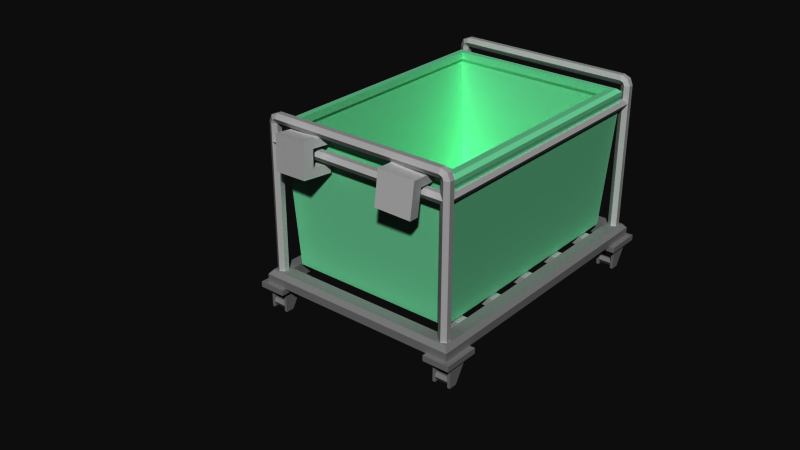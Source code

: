 # Source: bl_laundry_basket_mountpoints_player.blend  (saved by Blender 2.49.2; exported with 4.5.12 LTS)
import bpy
from mathutils import Matrix  # noqa: F401  (used for matrix-valued properties, if any)

bpy.ops.wm.read_factory_settings(use_empty=True)
scene = bpy.context.scene
scene.name = 'Scene'

# ---- collections
col_collection_1 = bpy.data.collections.new('Collection 1'); scene.collection.children.link(col_collection_1)

# ---- materials (node trees are filled in below, after node groups)
mat_material = bpy.data.materials.new('Material')
mat_material.alpha_threshold = 0.0
mat_material.diffuse_color = (0.64, 0.64, 0.64, 1.0)
mat_material.specular_color = (0.5, 0.5, 0.5)
mat_material.roughness = 0.5
mat_material.line_color = (0.0, 0.0, 0.0, 1.0)
mat_feet = bpy.data.materials.new('feet')
mat_feet.alpha_threshold = 0.0
mat_feet.specular_color = (0.8, 0.8, 0.8)
mat_feet.roughness = 0.5
mat_feet.line_color = (0.0, 0.0, 0.0, 1.0)
mat_body = bpy.data.materials.new('body')
mat_body.alpha_threshold = 0.0
mat_body.roughness = 0.5
mat_body.line_color = (0.0, 0.0, 0.0, 1.0)
mat_pants = bpy.data.materials.new('pants')
mat_pants.alpha_threshold = 0.0
mat_pants.specular_color = (0.8, 0.8, 0.8)
mat_pants.roughness = 0.5
mat_pants.line_color = (0.0, 0.0, 0.0, 1.0)
mat_skin = bpy.data.materials.new('skin')
mat_skin.alpha_threshold = 0.0
mat_skin.specular_color = (0.8, 0.8, 0.8)
mat_skin.roughness = 0.5
mat_skin.specular_intensity = 1.0
mat_skin.line_color = (0.0, 0.0, 0.0, 1.0)
mat_grey75 = bpy.data.materials.new('grey75')
mat_grey75.alpha_threshold = 0.0
mat_grey75.diffuse_color = (0.25, 0.25, 0.25, 1.0)
mat_grey75.roughness = 0.5
mat_grey75.line_color = (0.0, 0.0, 0.0, 1.0)
mat_basket = bpy.data.materials.new('basket')
mat_basket.alpha_threshold = 0.0
mat_basket.diffuse_color = (0.4706, 0.9232, 0.671, 1.0)
mat_basket.roughness = 0.5
mat_basket.line_color = (0.0, 0.0, 0.0, 1.0)
mat_grey30 = bpy.data.materials.new('grey30')
mat_grey30.alpha_threshold = 0.0
mat_grey30.diffuse_color = (0.7, 0.7, 0.7, 1.0)
mat_grey30.roughness = 0.5
mat_grey30.line_color = (0.0, 0.0, 0.0, 1.0)
mat_grey50 = bpy.data.materials.new('grey50')
mat_grey50.alpha_threshold = 0.0
mat_grey50.diffuse_color = (0.5, 0.5, 0.5, 1.0)
mat_grey50.roughness = 0.5
mat_grey50.line_color = (0.0, 0.0, 0.0, 1.0)

# ---- material node trees

# ---- world
world_world = bpy.data.worlds.new('World'); scene.world = world_world
world_world.color = (0.05088, 0.05088, 0.05088)
world_world.use_sun_shadow = False
world_world.sun_shadow_jitter_overblur = 0.0
world_world.cycles.sampling_method = 'MANUAL'
world_world.cycles.sample_map_resolution = 256
world_world.light_settings.ao_factor = 0.4

# ---- meshes
me_bucket = bpy.data.meshes.new('bucket')
me_bucket.from_pydata([], [], [])
me_bucket.materials.append(mat_material)
me_bucket.materials.append(None)
me_bucket.use_remesh_preserve_volume = False
me_bucket.use_remesh_preserve_attributes = False
me_bucket.use_mirror_vertex_groups = False
me_bucket.update()
me_playerarmready_002 = bpy.data.meshes.new('PlayerArmReady.002')
me_playerarmready_002.from_pydata([(0.1265, 0.1928, 0.649), (0.2366, 0.1378, 0.6031), (0.07146, 0.2754, 0.8646), (0.5348, 0.2754, 0.8646), (0.469, 0.1824, 1.148), (0.1373, 0.1824, 0.9115), (0.5348, 0.3121, 1.195), (0.1265, 0.0001306, 0.649), (0.4018, 0.0001306, 0.5939), (0.5348, 0.0001306, 1.195), (0.07146, 0.0001306, 0.8646), (0.07146, 0.0001306, 1.195), (0.07146, 0.3121, 0.8646), (0.2366, 0.0001306, 0.5939), (0.5348, 0.0001306, 0.8646), (0.4752, 0.1928, 0.649), (0.4018, 0.1378, 0.6031), (0.4752, 0.0001306, 0.649), (0.5348, 0.3121, 0.8646), (0.469, 0.3109, 0.9115), (0.07146, 0.3121, 1.195), (0.469, 0.3109, 1.148), (0.1373, 0.3109, 1.148), (0.1373, 0.3109, 0.9115), (0.1373, 0.1824, 1.148), (0.469, 0.1824, 0.9115)], [], [(16, 13, 1), (13, 16, 8), (1, 0, 15), (1, 15, 16), (3, 12, 18), (12, 3, 2), (3, 9, 14), (9, 3, 6), (18, 6, 3), (9, 11, 14), (10, 14, 11), (14, 10, 17), (7, 17, 10), (13, 17, 7), (17, 13, 8), (15, 14, 17), (14, 15, 3), (7, 0, 1), (7, 1, 13), (11, 2, 10), (20, 2, 11), (2, 20, 12), (10, 0, 7), (0, 10, 2), (16, 17, 8), (17, 16, 15), (24, 21, 4), (21, 24, 22), (5, 22, 24), (22, 5, 23), (9, 20, 11), (20, 9, 6), (4, 5, 24), (5, 4, 25), (4, 19, 25), (19, 4, 21), (23, 25, 19), (25, 23, 5), (15, 0, 2), (15, 2, 3), (19, 12, 23), (12, 19, 18), (21, 18, 19), (18, 21, 6), (22, 6, 21), (6, 22, 20), (23, 20, 22), (20, 23, 12)])
_uv = me_playerarmready_002.uv_layers.new(name='UVTex')
_uv.uv.foreach_set('vector', [0.5546, 0.2829, 0.4382, 0.185, 0.4382, 0.2829, 0.4382, 0.185, 0.5546, 0.2829, 0.5546, 0.185, 0.4382, 0.2829, 0.3605, 0.3221, 0.6063, 0.3221, 0.4382, 0.2829, 0.6063, 0.3221, 0.5546, 0.2829, 0.6484, 0.3808, 0.3217, 0.4069, 0.6484, 0.4069, 0.3217, 0.4069, 0.6484, 0.3808, 0.3217, 0.3808, 0.3808, 0.5496, 0.185, 0.3462, 0.185, 0.5496, 0.185, 0.3462, 0.3808, 0.5496, 0.4069, 0.3462, 0.4069, 0.5496, 0.4069, 0.3462, 0.3808, 0.5496, 0.6484, 0.3462, 0.3217, 0.3462, 0.6484, 0.5496, 0.3217, 0.5496, 0.6484, 0.5496, 0.3217, 0.3462, 0.6484, 0.5496, 0.3217, 0.5496, 0.6063, 0.6824, 0.3605, 0.6824, 0.6063, 0.6824, 0.3217, 0.5496, 0.4382, 0.7163, 0.6063, 0.6824, 0.3605, 0.6824, 0.6063, 0.6824, 0.4382, 0.7163, 0.5546, 0.7163, 0.3221, 0.6824, 0.185, 0.5496, 0.185, 0.6824, 0.185, 0.5496, 0.3221, 0.6824, 0.3808, 0.5496, 0.3605, 0.185, 0.3605, 0.3221, 0.4382, 0.2829, 0.3605, 0.185, 0.4382, 0.2829, 0.4382, 0.185, 0.815, 0.3462, 0.6192, 0.5496, 0.815, 0.5496, 0.5931, 0.3462, 0.6192, 0.5496, 0.815, 0.3462, 0.6192, 0.5496, 0.5931, 0.3462, 0.5931, 0.5496, 0.815, 0.5496, 0.6779, 0.6824, 0.815, 0.6824, 0.6779, 0.6824, 0.815, 0.5496, 0.6192, 0.5496, 0.5546, 0.2829, 0.6063, 0.185, 0.5546, 0.185, 0.6063, 0.185, 0.5546, 0.2829, 0.6063, 0.3221, 0.3681, 0.3147, 0.602, 0.406, 0.602, 0.3147, 0.602, 0.406, 0.3681, 0.3147, 0.3681, 0.406, 0.3147, 0.5207, 0.406, 0.3751, 0.3147, 0.3751, 0.406, 0.3751, 0.3147, 0.5207, 0.406, 0.5207, 0.3516, 0.185, 0.6783, 0.4069, 0.6783, 0.185, 0.6783, 0.4069, 0.3516, 0.185, 0.3516, 0.4069, 0.398, 0.3751, 0.6319, 0.5207, 0.6319, 0.3751, 0.6319, 0.5207, 0.398, 0.3751, 0.398, 0.5207, 0.6853, 0.3751, 0.594, 0.5207, 0.6853, 0.5207, 0.594, 0.5207, 0.6853, 0.3751, 0.594, 0.3751, 0.6319, 0.406, 0.398, 0.3147, 0.398, 0.406, 0.398, 0.3147, 0.6319, 0.406, 0.0, 1.0, 0.3937, 0.6824, 0.6395, 0.6824, 0.6783, 0.5496, 0.3937, 0.6824, 0.6783, 0.5496, 0.3516, 0.5496, 0.398, 0.5207, 0.6783, 0.5496, 0.6319, 0.5207, 0.6783, 0.5496, 0.398, 0.5207, 0.3516, 0.5496, 0.398, 0.3751, 0.3516, 0.5496, 0.398, 0.5207, 0.3516, 0.5496, 0.398, 0.3751, 0.3516, 0.3462, 0.6319, 0.3751, 0.3516, 0.3462, 0.398, 0.3751, 0.3516, 0.3462, 0.6319, 0.3751, 0.6783, 0.3462, 0.6319, 0.5207, 0.6783, 0.3462, 0.6319, 0.3751, 0.6783, 0.3462, 0.6319, 0.5207, 0.6783, 0.5496])
me_playerarmready_002.materials.append(mat_feet)
me_playerarmready_002.materials.append(None)
me_playerarmready_002.use_remesh_preserve_volume = False
me_playerarmready_002.use_remesh_preserve_attributes = False
me_playerarmready_002.use_mirror_vertex_groups = False
me_playerarmready_002.update()
me_playerarmready_001 = bpy.data.meshes.new('PlayerArmReady.001')
me_playerarmready_001.from_pydata([(-0.116, 0.1824, 0.9115), (-0.4478, 0.1824, 0.9115), (-0.4478, 0.1824, 1.148), (-0.116, 0.1824, 1.148), (-0.116, 0.3109, 0.9115), (-0.116, 0.3109, 1.148), (-0.4478, 0.3109, 1.148), (-0.4478, 0.3109, 0.9115), (-0.4539, 0.0001306, 0.649), (-0.3805, 0.1378, 0.6031), (-0.5135, 0.3121, 0.8646), (-0.5135, 0.3121, 1.195), (-0.5135, 0.0001306, 1.195), (-0.5135, 0.0001306, 0.8646), (-0.05021, 0.0001306, 0.8646), (-0.05021, 0.2754, 0.8646), (-0.1053, 0.0001306, 0.649), (-0.3805, 0.0001306, 0.5939), (-0.05021, 0.0001306, 1.195), (-0.05021, 0.3121, 1.195), (-0.05021, 0.3121, 0.8646), (-0.5135, 0.2754, 0.8646), (-0.2154, 0.1378, 0.6031), (-0.2154, 0.0001306, 0.5939), (-0.1053, 0.1928, 0.649), (-0.4539, 0.1928, 0.649)], [], [(20, 4, 19), (4, 20, 7), (10, 7, 20), (7, 10, 6), (11, 6, 10), (6, 11, 5), (19, 5, 11), (5, 19, 4), (15, 25, 21), (25, 15, 24), (1, 0, 4), (1, 4, 7), (2, 7, 6), (7, 2, 1), (2, 0, 1), (0, 2, 3), (12, 19, 11), (19, 12, 18), (0, 5, 4), (5, 0, 3), (3, 6, 5), (6, 3, 2), (9, 8, 25), (8, 9, 17), (14, 24, 15), (24, 14, 16), (13, 18, 12), (18, 13, 14), (8, 14, 13), (14, 8, 16), (16, 8, 23), (17, 23, 8), (20, 19, 15), (18, 15, 19), (15, 18, 14), (22, 16, 23), (16, 22, 24), (25, 13, 21), (13, 25, 8), (21, 11, 10), (11, 21, 12), (12, 21, 13), (21, 20, 15), (20, 21, 10), (25, 22, 9), (22, 25, 24), (9, 23, 17), (23, 9, 22)])
_uv = me_playerarmready_001.uv_layers.new(name='UVTex')
_uv.uv.foreach_set('vector', [0.6783, 0.5496, 0.6319, 0.5207, 0.6783, 0.3462, 0.6319, 0.5207, 0.6783, 0.5496, 0.398, 0.5207, 0.3516, 0.5496, 0.398, 0.5207, 0.6783, 0.5496, 0.398, 0.5207, 0.3516, 0.5496, 0.398, 0.3751, 0.3516, 0.3462, 0.398, 0.3751, 0.3516, 0.5496, 0.398, 0.3751, 0.3516, 0.3462, 0.6319, 0.3751, 0.6783, 0.3462, 0.6319, 0.3751, 0.3516, 0.3462, 0.6319, 0.3751, 0.6783, 0.3462, 0.6319, 0.5207, 0.6783, 0.5496, 0.3937, 0.6824, 0.3516, 0.5496, 0.3937, 0.6824, 0.6783, 0.5496, 0.6395, 0.6824, 0.398, 0.3147, 0.0, 1.0, 0.6319, 0.406, 0.398, 0.3147, 0.6319, 0.406, 0.398, 0.406, 0.6853, 0.3751, 0.594, 0.5207, 0.594, 0.3751, 0.594, 0.5207, 0.6853, 0.3751, 0.6853, 0.5207, 0.398, 0.3751, 0.6319, 0.5207, 0.398, 0.5207, 0.6319, 0.5207, 0.398, 0.3751, 0.6319, 0.3751, 0.3516, 0.185, 0.6783, 0.4069, 0.3516, 0.4069, 0.6783, 0.4069, 0.3516, 0.185, 0.6783, 0.185, 0.3147, 0.5207, 0.406, 0.3751, 0.406, 0.5207, 0.406, 0.3751, 0.3147, 0.5207, 0.3147, 0.3751, 0.3681, 0.3147, 0.602, 0.406, 0.3681, 0.406, 0.602, 0.406, 0.3681, 0.3147, 0.602, 0.3147, 0.5546, 0.2829, 0.6063, 0.185, 0.6063, 0.3221, 0.6063, 0.185, 0.5546, 0.2829, 0.5546, 0.185, 0.815, 0.5496, 0.6779, 0.6824, 0.6192, 0.5496, 0.6779, 0.6824, 0.815, 0.5496, 0.815, 0.6824, 0.6484, 0.5496, 0.3217, 0.3462, 0.6484, 0.3462, 0.3217, 0.3462, 0.6484, 0.5496, 0.3217, 0.5496, 0.6063, 0.6824, 0.3217, 0.5496, 0.6484, 0.5496, 0.3217, 0.5496, 0.6063, 0.6824, 0.3605, 0.6824, 0.3605, 0.6824, 0.6063, 0.6824, 0.4382, 0.7163, 0.5546, 0.7163, 0.4382, 0.7163, 0.6063, 0.6824, 0.5931, 0.5496, 0.5931, 0.3462, 0.6192, 0.5496, 0.815, 0.3462, 0.6192, 0.5496, 0.5931, 0.3462, 0.6192, 0.5496, 0.815, 0.3462, 0.815, 0.5496, 0.4382, 0.2829, 0.3605, 0.185, 0.4382, 0.185, 0.3605, 0.185, 0.4382, 0.2829, 0.3605, 0.3221, 0.3221, 0.6824, 0.185, 0.5496, 0.3808, 0.5496, 0.185, 0.5496, 0.3221, 0.6824, 0.185, 0.6824, 0.3808, 0.5496, 0.4069, 0.3462, 0.4069, 0.5496, 0.4069, 0.3462, 0.3808, 0.5496, 0.185, 0.3462, 0.185, 0.3462, 0.3808, 0.5496, 0.185, 0.5496, 0.6484, 0.3808, 0.3217, 0.4069, 0.3217, 0.3808, 0.3217, 0.4069, 0.6484, 0.3808, 0.6484, 0.4069, 0.6063, 0.3221, 0.4382, 0.2829, 0.5546, 0.2829, 0.4382, 0.2829, 0.6063, 0.3221, 0.3605, 0.3221, 0.5546, 0.2829, 0.4382, 0.185, 0.5546, 0.185, 0.4382, 0.185, 0.5546, 0.2829, 0.4382, 0.2829])
me_playerarmready_001.materials.append(mat_feet)
me_playerarmready_001.materials.append(None)
me_playerarmready_001.use_remesh_preserve_volume = False
me_playerarmready_001.use_remesh_preserve_attributes = False
me_playerarmready_001.use_mirror_vertex_groups = False
me_playerarmready_001.update()
me_playerarmready = bpy.data.meshes.new('PlayerArmReady')
me_playerarmready.from_pydata([], [], [])
me_playerarmready.materials.append(mat_body)
me_playerarmready.materials.append(mat_body)
me_playerarmready.materials.append(mat_pants)
me_playerarmready.materials.append(mat_skin)
me_playerarmready.use_remesh_preserve_volume = False
me_playerarmready.use_remesh_preserve_attributes = False
me_playerarmready.use_mirror_vertex_groups = False
me_playerarmready.update()
me_cube_059 = bpy.data.meshes.new('Cube.059')
me_cube_059.from_pydata([(8.282, -5.771, 1.04), (8.446, -5.66, 1.04), (9.218, -5.771, 1.04), (9.054, -5.66, 1.04), (8.282, -5.842, 0.6846), (8.446, -5.739, 0.642), (9.218, -5.842, 0.6846), (9.054, -5.739, 0.642), (8.282, -6.043, 0.3833), (8.446, -5.965, 0.3046), (9.218, -6.043, 0.3833), (9.054, -5.965, 0.3046), (8.282, -6.345, 0.182), (8.446, -6.302, 0.07917), (9.218, -6.345, 0.182), (9.054, -6.302, 0.07917), (8.282, -6.7, 0.1113), (8.446, -6.7, 8.792e-06), (9.218, -6.7, 0.1113), (9.054, -6.7, 9.388e-06), (8.282, -7.055, 0.182), (8.446, -7.098, 0.07917), (9.218, -7.055, 0.182), (9.054, -7.098, 0.07917), (8.282, -7.357, 0.3833), (8.446, -7.435, 0.3046), (9.218, -7.357, 0.3833), (9.054, -7.435, 0.3046), (8.282, -7.558, 0.6846), (8.446, -7.661, 0.642), (9.218, -7.558, 0.6846), (9.054, -7.661, 0.642), (8.282, -7.629, 1.04), (8.446, -7.74, 1.04), (9.218, -7.629, 1.04), (9.054, -7.74, 1.04), (8.282, -7.558, 1.395), (8.446, -7.661, 1.438), (9.218, -7.558, 1.395), (9.054, -7.661, 1.438), (8.282, -7.357, 1.697), (8.446, -7.435, 1.775), (9.218, -7.357, 1.697), (9.054, -7.435, 1.775), (8.282, -7.055, 1.898), (8.446, -7.098, 2.001), (9.218, -7.055, 1.898), (9.054, -7.098, 2.001), (8.282, -6.7, 1.969), (8.446, -6.7, 2.08), (9.218, -6.7, 1.969), (9.054, -6.7, 2.08), (8.282, -6.345, 1.898), (8.446, -6.302, 2.001), (9.218, -6.345, 1.898), (9.054, -6.302, 2.001), (8.282, -6.043, 1.697), (8.446, -5.965, 1.775), (9.218, -6.043, 1.697), (9.054, -5.965, 1.775), (8.282, -5.842, 1.395), (8.446, -5.739, 1.438), (9.218, -5.842, 1.395), (9.054, -5.739, 1.438)], [], [(61, 3, 1), (11, 13, 9), (15, 17, 13), (19, 21, 17), (21, 27, 25), (27, 29, 25), (31, 33, 29), (35, 37, 33), (39, 41, 37), (43, 45, 41), (47, 49, 45), (51, 53, 49), (55, 57, 53), (59, 61, 57), (5, 11, 9), (38, 18, 10), (1, 7, 5), (4, 0, 1), (3, 6, 7), (9, 4, 5), (11, 6, 10), (13, 8, 9), (15, 10, 14), (17, 12, 13), (19, 14, 18), (17, 20, 16), (19, 22, 23), (25, 20, 21), (27, 22, 26), (29, 24, 25), (31, 26, 30), (33, 28, 29), (35, 30, 34), (33, 36, 32), (35, 38, 39), (37, 40, 36), (39, 42, 43), (45, 40, 41), (47, 42, 46), (49, 44, 45), (51, 46, 50), (49, 52, 48), (51, 54, 55), (57, 52, 53), (59, 54, 58), (61, 56, 57), (63, 58, 62), (1, 60, 61), (3, 62, 2), (28, 8, 12), (61, 63, 3), (11, 15, 13), (15, 19, 17), (19, 23, 21), (21, 23, 27), (27, 31, 29), (31, 35, 33), (35, 39, 37), (39, 43, 41), (43, 47, 45), (47, 51, 49), (51, 55, 53), (55, 59, 57), (59, 63, 61), (5, 7, 11), (10, 6, 2), (2, 62, 58), (58, 54, 50), (50, 46, 42), (42, 38, 10), (34, 30, 38), (26, 22, 18), (18, 14, 10), (10, 2, 58), (58, 50, 42), (38, 30, 26), (26, 18, 38), (10, 58, 42), (1, 3, 7), (1, 5, 4), (3, 2, 6), (9, 8, 4), (11, 7, 6), (13, 12, 8), (15, 11, 10), (17, 16, 12), (19, 15, 14), (17, 21, 20), (19, 18, 22), (25, 24, 20), (27, 23, 22), (29, 28, 24), (31, 27, 26), (33, 32, 28), (35, 31, 30), (33, 37, 36), (35, 34, 38), (37, 41, 40), (39, 38, 42), (45, 44, 40), (47, 43, 42), (49, 48, 44), (51, 47, 46), (49, 53, 52), (51, 50, 54), (57, 56, 52), (59, 55, 54), (61, 60, 56), (63, 59, 58), (1, 0, 60), (3, 63, 62), (60, 0, 56), (8, 0, 4), (12, 16, 28), (20, 24, 28), (28, 32, 36), (36, 40, 44), (44, 48, 56), (52, 56, 48), (0, 8, 56), (16, 20, 28), (28, 36, 56), (44, 56, 36), (8, 28, 56)])
me_cube_059.materials.append(mat_grey75)
me_cube_059.use_remesh_preserve_volume = False
me_cube_059.use_remesh_preserve_attributes = False
me_cube_059.use_mirror_vertex_groups = False
me_cube_059.update()
me_cube_060 = bpy.data.meshes.new('Cube.060')
me_cube_060.from_pydata([(-8.282, -5.771, 1.04), (-8.446, -5.66, 1.04), (-9.218, -5.771, 1.04), (-9.054, -5.66, 1.04), (-8.282, -5.842, 0.6846), (-8.446, -5.739, 0.642), (-9.218, -5.842, 0.6846), (-9.054, -5.739, 0.642), (-8.282, -6.043, 0.3833), (-8.446, -5.965, 0.3046), (-9.218, -6.043, 0.3833), (-9.054, -5.965, 0.3046), (-8.282, -6.345, 0.1819), (-8.446, -6.302, 0.07917), (-9.218, -6.345, 0.1819), (-9.054, -6.302, 0.07917), (-8.282, -6.7, 0.1113), (-8.446, -6.7, -2.98e-08), (-9.218, -6.7, 0.1113), (-9.054, -6.7, 5.662e-07), (-8.282, -7.055, 0.1819), (-8.446, -7.098, 0.07916), (-9.218, -7.055, 0.1819), (-9.054, -7.098, 0.07916), (-8.282, -7.357, 0.3833), (-8.446, -7.435, 0.3046), (-9.218, -7.357, 0.3833), (-9.054, -7.435, 0.3046), (-8.282, -7.558, 0.6846), (-8.446, -7.661, 0.642), (-9.218, -7.558, 0.6846), (-9.054, -7.661, 0.642), (-8.282, -7.629, 1.04), (-8.446, -7.74, 1.04), (-9.218, -7.629, 1.04), (-9.054, -7.74, 1.04), (-8.282, -7.558, 1.395), (-8.446, -7.661, 1.438), (-9.218, -7.558, 1.395), (-9.054, -7.661, 1.438), (-8.282, -7.357, 1.697), (-8.446, -7.435, 1.775), (-9.218, -7.357, 1.697), (-9.054, -7.435, 1.775), (-8.282, -7.055, 1.898), (-8.446, -7.098, 2.001), (-9.218, -7.055, 1.898), (-9.054, -7.098, 2.001), (-8.282, -6.7, 1.969), (-8.446, -6.7, 2.08), (-9.218, -6.7, 1.969), (-9.054, -6.7, 2.08), (-8.282, -6.345, 1.898), (-8.446, -6.302, 2.001), (-9.218, -6.345, 1.898), (-9.054, -6.302, 2.001), (-8.282, -6.043, 1.697), (-8.446, -5.965, 1.775), (-9.218, -6.043, 1.697), (-9.054, -5.965, 1.775), (-8.282, -5.842, 1.395), (-8.446, -5.739, 1.438), (-9.218, -5.842, 1.395), (-9.054, -5.739, 1.438)], [], [(61, 3, 63), (13, 11, 9), (17, 15, 13), (21, 19, 17), (21, 27, 23), (29, 27, 25), (33, 31, 29), (37, 35, 33), (41, 39, 37), (45, 43, 41), (49, 47, 45), (53, 51, 49), (57, 55, 53), (61, 59, 57), (5, 11, 7), (38, 50, 18), (1, 7, 3), (1, 4, 5), (6, 3, 7), (4, 9, 5), (11, 6, 7), (8, 13, 9), (15, 10, 11), (12, 17, 13), (19, 14, 15), (17, 20, 21), (23, 18, 19), (20, 25, 21), (27, 22, 23), (24, 29, 25), (31, 26, 27), (28, 33, 29), (35, 30, 31), (33, 36, 37), (38, 35, 39), (37, 40, 41), (42, 39, 43), (40, 45, 41), (46, 43, 47), (44, 49, 45), (51, 46, 47), (49, 52, 53), (54, 51, 55), (53, 56, 57), (59, 54, 55), (56, 61, 57), (63, 58, 59), (60, 1, 61), (3, 62, 63), (36, 8, 56), (61, 1, 3), (13, 15, 11), (17, 19, 15), (21, 23, 19), (21, 25, 27), (29, 31, 27), (33, 35, 31), (37, 39, 35), (41, 43, 39), (45, 47, 43), (49, 51, 47), (53, 55, 51), (57, 59, 55), (61, 63, 59), (5, 9, 11), (2, 6, 10), (10, 14, 18), (18, 22, 26), (26, 30, 38), (34, 38, 30), (42, 46, 50), (50, 54, 58), (58, 62, 2), (2, 10, 58), (18, 26, 38), (38, 42, 50), (50, 58, 18), (10, 18, 58), (1, 5, 7), (1, 0, 4), (6, 2, 3), (4, 8, 9), (11, 10, 6), (8, 12, 13), (15, 14, 10), (12, 16, 17), (19, 18, 14), (17, 16, 20), (23, 22, 18), (20, 24, 25), (27, 26, 22), (24, 28, 29), (31, 30, 26), (28, 32, 33), (35, 34, 30), (33, 32, 36), (38, 34, 35), (37, 36, 40), (42, 38, 39), (40, 44, 45), (46, 42, 43), (44, 48, 49), (51, 50, 46), (49, 48, 52), (54, 50, 51), (53, 52, 56), (59, 58, 54), (56, 60, 61), (63, 62, 58), (60, 0, 1), (3, 2, 62), (4, 0, 8), (56, 0, 60), (52, 48, 56), (44, 40, 36), (36, 32, 28), (28, 24, 20), (20, 16, 12), (12, 8, 20), (0, 56, 8), (48, 44, 36), (36, 28, 8), (20, 8, 28), (56, 48, 36)])
me_cube_060.materials.append(mat_grey75)
me_cube_060.use_remesh_preserve_volume = False
me_cube_060.use_remesh_preserve_attributes = False
me_cube_060.use_mirror_vertex_groups = False
me_cube_060.update()
me_cube_061 = bpy.data.meshes.new('Cube.061')
me_cube_061.from_pydata([(-8.282, 22.59, 1.04), (-8.446, 22.7, 1.04), (-9.218, 22.59, 1.04), (-9.054, 22.7, 1.04), (-8.282, 22.52, 0.6846), (-8.446, 22.62, 0.642), (-9.218, 22.52, 0.6846), (-9.054, 22.62, 0.642), (-8.282, 22.32, 0.3833), (-8.446, 22.4, 0.3046), (-9.218, 22.32, 0.3833), (-9.054, 22.4, 0.3046), (-8.282, 22.02, 0.1819), (-8.446, 22.06, 0.07916), (-9.218, 22.02, 0.1819), (-9.054, 22.06, 0.07916), (-8.282, 21.66, 0.1112), (-8.446, 21.66, -6.855e-06), (-9.218, 21.66, 0.1112), (-9.054, 21.66, -6.139e-06), (-8.282, 21.3, 0.1819), (-8.446, 21.26, 0.07916), (-9.218, 21.3, 0.1819), (-9.054, 21.26, 0.07916), (-8.282, 21.0, 0.3833), (-8.446, 20.92, 0.3046), (-9.218, 21.0, 0.3833), (-9.054, 20.92, 0.3046), (-8.282, 20.8, 0.6846), (-8.446, 20.7, 0.642), (-9.218, 20.8, 0.6846), (-9.054, 20.7, 0.642), (-8.282, 20.73, 1.04), (-8.446, 20.62, 1.04), (-9.218, 20.73, 1.04), (-9.054, 20.62, 1.04), (-8.282, 20.8, 1.395), (-8.446, 20.7, 1.438), (-9.218, 20.8, 1.395), (-9.054, 20.7, 1.438), (-8.282, 21.0, 1.697), (-8.446, 20.92, 1.775), (-9.218, 21.0, 1.697), (-9.054, 20.92, 1.775), (-8.282, 21.3, 1.898), (-8.446, 21.26, 2.001), (-9.218, 21.3, 1.898), (-9.054, 21.26, 2.001), (-8.282, 21.66, 1.969), (-8.446, 21.66, 2.08), (-9.218, 21.66, 1.969), (-9.054, 21.66, 2.08), (-8.282, 22.02, 1.898), (-8.446, 22.06, 2.001), (-9.218, 22.02, 1.898), (-9.054, 22.06, 2.001), (-8.282, 22.32, 1.697), (-8.446, 22.4, 1.775), (-9.218, 22.32, 1.697), (-9.054, 22.4, 1.775), (-8.282, 22.52, 1.395), (-8.446, 22.62, 1.438), (-9.218, 22.52, 1.395), (-9.054, 22.62, 1.438)], [], [(61, 3, 63), (13, 11, 9), (17, 15, 13), (21, 19, 17), (21, 27, 23), (29, 27, 25), (33, 31, 29), (37, 35, 33), (41, 39, 37), (45, 43, 41), (49, 47, 45), (53, 51, 49), (57, 55, 53), (57, 63, 59), (9, 7, 5), (38, 50, 18), (1, 7, 3), (1, 4, 5), (6, 3, 7), (4, 9, 5), (10, 7, 11), (8, 13, 9), (14, 11, 15), (12, 17, 13), (18, 15, 19), (16, 21, 17), (22, 19, 23), (21, 24, 25), (27, 22, 23), (24, 29, 25), (31, 26, 27), (28, 33, 29), (35, 30, 31), (33, 36, 37), (38, 35, 39), (37, 40, 41), (42, 39, 43), (41, 44, 45), (47, 42, 43), (45, 48, 49), (50, 47, 51), (49, 52, 53), (55, 50, 51), (52, 57, 53), (59, 54, 55), (57, 60, 61), (63, 58, 59), (60, 1, 61), (3, 62, 63), (36, 8, 56), (61, 1, 3), (13, 15, 11), (17, 19, 15), (21, 23, 19), (21, 25, 27), (29, 31, 27), (33, 35, 31), (37, 39, 35), (41, 43, 39), (45, 47, 43), (49, 51, 47), (53, 55, 51), (57, 59, 55), (57, 61, 63), (9, 11, 7), (2, 6, 10), (10, 14, 18), (18, 22, 26), (26, 30, 38), (34, 38, 30), (42, 46, 50), (50, 54, 58), (58, 62, 2), (2, 10, 58), (18, 26, 38), (38, 42, 50), (50, 58, 18), (10, 18, 58), (1, 5, 7), (1, 0, 4), (6, 2, 3), (4, 8, 9), (10, 6, 7), (8, 12, 13), (14, 10, 11), (12, 16, 17), (18, 14, 15), (16, 20, 21), (22, 18, 19), (21, 20, 24), (27, 26, 22), (24, 28, 29), (31, 30, 26), (28, 32, 33), (35, 34, 30), (33, 32, 36), (38, 34, 35), (37, 36, 40), (42, 38, 39), (41, 40, 44), (47, 46, 42), (45, 44, 48), (50, 46, 47), (49, 48, 52), (55, 54, 50), (52, 56, 57), (59, 58, 54), (57, 56, 60), (63, 62, 58), (60, 0, 1), (3, 2, 62), (4, 0, 8), (56, 0, 60), (52, 48, 56), (44, 40, 36), (36, 32, 28), (28, 24, 20), (20, 16, 8), (12, 8, 16), (0, 56, 8), (48, 44, 36), (36, 28, 8), (20, 8, 28), (56, 48, 36)])
me_cube_061.materials.append(mat_grey75)
me_cube_061.use_remesh_preserve_volume = False
me_cube_061.use_remesh_preserve_attributes = False
me_cube_061.use_mirror_vertex_groups = False
me_cube_061.update()
me_cube_058 = bpy.data.meshes.new('Cube.058')
me_cube_058.from_pydata([(8.282, 22.59, 1.04), (8.446, 22.7, 1.04), (9.218, 22.59, 1.04), (9.054, 22.7, 1.04), (8.282, 22.52, 0.6846), (8.446, 22.62, 0.642), (9.218, 22.52, 0.6846), (9.054, 22.62, 0.642), (8.282, 22.32, 0.3832), (8.446, 22.4, 0.3046), (9.218, 22.32, 0.3832), (9.054, 22.4, 0.3046), (8.282, 22.02, 0.1819), (8.446, 22.06, 0.07914), (9.218, 22.02, 0.1819), (9.054, 22.06, 0.07914), (8.282, 21.66, 0.1112), (8.446, 21.66, -2.706e-05), (9.218, 21.66, 0.1112), (9.054, 21.66, -2.635e-05), (8.282, 21.3, 0.1819), (8.446, 21.26, 0.07914), (9.218, 21.3, 0.1819), (9.054, 21.26, 0.07914), (8.282, 21.0, 0.3832), (8.446, 20.92, 0.3046), (9.218, 21.0, 0.3832), (9.054, 20.92, 0.3046), (8.282, 20.8, 0.6846), (8.446, 20.7, 0.642), (9.218, 20.8, 0.6846), (9.054, 20.7, 0.642), (8.282, 20.73, 1.04), (8.446, 20.62, 1.04), (9.218, 20.73, 1.04), (9.054, 20.62, 1.04), (8.282, 20.8, 1.395), (8.446, 20.7, 1.438), (9.218, 20.8, 1.395), (9.054, 20.7, 1.438), (8.282, 21.0, 1.697), (8.446, 20.92, 1.775), (9.218, 21.0, 1.697), (9.054, 20.92, 1.775), (8.282, 21.3, 1.898), (8.446, 21.26, 2.001), (9.218, 21.3, 1.898), (9.054, 21.26, 2.001), (8.282, 21.66, 1.969), (8.446, 21.66, 2.08), (9.218, 21.66, 1.969), (9.054, 21.66, 2.08), (8.282, 22.02, 1.898), (8.446, 22.06, 2.001), (9.218, 22.02, 1.898), (9.054, 22.06, 2.001), (8.282, 22.32, 1.697), (8.446, 22.4, 1.775), (9.218, 22.32, 1.697), (9.054, 22.4, 1.775), (8.282, 22.52, 1.395), (8.446, 22.62, 1.438), (9.218, 22.52, 1.395), (9.054, 22.62, 1.438)], [], [(61, 3, 1), (9, 15, 13), (15, 17, 13), (17, 23, 21), (21, 27, 25), (27, 29, 25), (31, 33, 29), (35, 37, 33), (39, 41, 37), (43, 45, 41), (47, 49, 45), (51, 53, 49), (55, 57, 53), (57, 63, 61), (7, 9, 5), (38, 18, 10), (1, 7, 5), (4, 0, 1), (3, 6, 7), (5, 8, 4), (7, 10, 11), (13, 8, 9), (15, 10, 14), (13, 16, 12), (19, 14, 18), (21, 16, 17), (19, 22, 23), (25, 20, 21), (27, 22, 26), (25, 28, 24), (27, 30, 31), (33, 28, 29), (35, 30, 34), (33, 36, 32), (35, 38, 39), (41, 36, 37), (39, 42, 43), (41, 44, 40), (43, 46, 47), (45, 48, 44), (51, 46, 50), (49, 52, 48), (51, 54, 55), (53, 56, 52), (55, 58, 59), (61, 56, 57), (63, 58, 62), (1, 60, 61), (3, 62, 2), (28, 56, 8), (61, 63, 3), (9, 11, 15), (15, 19, 17), (17, 19, 23), (21, 23, 27), (27, 31, 29), (31, 35, 33), (35, 39, 37), (39, 43, 41), (43, 47, 45), (47, 51, 49), (51, 55, 53), (55, 59, 57), (57, 59, 63), (7, 11, 9), (10, 6, 2), (2, 62, 58), (58, 54, 50), (50, 46, 42), (42, 38, 58), (34, 30, 38), (26, 22, 18), (18, 14, 10), (10, 2, 58), (58, 50, 42), (38, 30, 26), (26, 18, 38), (10, 58, 38), (1, 3, 7), (1, 5, 4), (3, 2, 6), (5, 9, 8), (7, 6, 10), (13, 12, 8), (15, 11, 10), (13, 17, 16), (19, 15, 14), (21, 20, 16), (19, 18, 22), (25, 24, 20), (27, 23, 22), (25, 29, 28), (27, 26, 30), (33, 32, 28), (35, 31, 30), (33, 37, 36), (35, 34, 38), (41, 40, 36), (39, 38, 42), (41, 45, 44), (43, 42, 46), (45, 49, 48), (51, 47, 46), (49, 53, 52), (51, 50, 54), (53, 57, 56), (55, 54, 58), (61, 60, 56), (63, 59, 58), (1, 0, 60), (3, 63, 62), (60, 0, 56), (8, 0, 4), (12, 16, 8), (20, 24, 28), (28, 32, 36), (36, 40, 44), (44, 48, 56), (52, 56, 48), (0, 8, 56), (16, 20, 28), (28, 36, 56), (44, 56, 36), (8, 16, 28)])
me_cube_058.materials.append(mat_grey75)
me_cube_058.use_remesh_preserve_volume = False
me_cube_058.use_remesh_preserve_attributes = False
me_cube_058.use_mirror_vertex_groups = False
me_cube_058.update()
me_base_mesh_000 = bpy.data.meshes.new('base_Mesh.000')
me_base_mesh_000.from_pydata([(0.552, 1.754, 0.6039), (0.5929, 1.751, 0.6012), (0.5811, 1.665, 0.5024), (0.663, 1.66, 0.4969), (0.4525, 1.533, 0.7591), (0.3372, 1.526, 0.5867), (0.3329, 1.448, 0.5927), (0.4206, 1.675, 0.5131), (0.4355, 1.442, 0.5858), (0.4398, 1.52, 0.5798), (0.5402, 1.668, 0.5051), (0.5479, 1.675, 0.6131), (0.5445, 1.746, 0.4991), (0.4658, 1.751, 0.5043), (0.4692, 1.68, 0.6183), (0.4615, 1.672, 0.5103), (0.6706, 1.668, 0.6049), (0.5888, 1.673, 0.6103), (0.4282, 1.683, 0.621), (0.3586, 1.697, 0.7539), (0.6909, 1.763, 0.824), (0.6747, 1.747, 0.5957), (0.5854, 1.744, 0.4964), (0.4249, 1.754, 0.5071), (0.4323, 1.761, 0.6119), (0.3698, 1.782, 0.8454), (0.4733, 1.759, 0.6092), (0.5304, 1.773, 0.8347), (0.6736, 1.448, 0.848), (0.6673, 1.739, 0.4909), (0.3462, 1.758, 0.5123), (0.3419, 1.68, 0.5183), (0.3525, 1.468, 0.8694), (0.3499, 1.539, 0.7659), (0.4373, 1.692, 0.7487), (0.6797, 1.677, 0.7325), (0.6667, 1.441, 0.7505), (0.4482, 1.454, 0.7651), (-0.5888, 1.673, 0.6103), (-0.5929, 1.751, 0.6012), (-0.5811, 1.665, 0.5024), (-0.6673, 1.739, 0.4909), (-0.663, 1.66, 0.4969), (-0.3462, 1.758, 0.5123), (-0.4249, 1.754, 0.5071), (-0.3499, 1.539, 0.7659), (-0.4398, 1.52, 0.5798), (-0.3372, 1.526, 0.5867), (-0.3329, 1.448, 0.5927), (-0.4206, 1.675, 0.5131), (-0.4282, 1.683, 0.621), (-0.4355, 1.442, 0.5858), (-0.4525, 1.533, 0.7591), (-0.4482, 1.454, 0.7651), (-0.552, 1.754, 0.6039), (-0.5445, 1.746, 0.4991), (-0.5402, 1.668, 0.5051), (-0.4658, 1.751, 0.5043), (-0.4615, 1.672, 0.5103), (-0.5479, 1.675, 0.6131), (-0.4692, 1.68, 0.6183), (-0.6706, 1.668, 0.6049), (-0.4373, 1.692, 0.7487), (-0.3586, 1.697, 0.7539), (-0.3419, 1.68, 0.5183), (-0.5304, 1.773, 0.8347), (-0.6747, 1.747, 0.5957), (-0.5854, 1.744, 0.4964), (-0.4323, 1.761, 0.6119), (-0.3698, 1.782, 0.8454), (-0.4733, 1.759, 0.6092), (-0.3525, 1.468, 0.8694), (-0.6909, 1.763, 0.824), (-0.6736, 1.448, 0.848), (-0.6667, 1.441, 0.7505), (-0.6797, 1.677, 0.7325)], [], [(11, 0, 1), (11, 1, 17), (1, 2, 17), (2, 1, 22), (2, 29, 3), (29, 2, 22), (30, 7, 31), (7, 30, 23), (33, 9, 5), (9, 33, 4), (5, 8, 6), (8, 5, 9), (7, 24, 18), (24, 7, 23), (8, 4, 37), (4, 8, 9), (26, 15, 14), (15, 26, 13), (10, 0, 11), (0, 10, 12), (15, 12, 10), (12, 15, 13), (14, 24, 26), (24, 14, 18), (15, 11, 14), (11, 15, 10), (16, 2, 3), (2, 16, 17), (35, 17, 16), (17, 35, 11), (34, 11, 35), (11, 34, 14), (14, 34, 18), (19, 18, 34), (31, 18, 19), (18, 31, 7), (1, 0, 27), (20, 1, 27), (21, 1, 20), (1, 21, 22), (29, 22, 21), (23, 30, 24), (25, 24, 30), (27, 24, 25), (24, 27, 26), (0, 26, 27), (26, 0, 13), (13, 0, 12), (25, 32, 27), (28, 27, 32), (27, 28, 20), (35, 28, 36), (28, 35, 20), (20, 35, 21), (16, 21, 35), (3, 21, 16), (21, 3, 29), (5, 6, 33), (32, 33, 6), (33, 32, 19), (25, 19, 32), (30, 19, 25), (19, 30, 31), (36, 28, 37), (32, 37, 28), (6, 37, 32), (37, 6, 8), (33, 19, 4), (34, 4, 19), (35, 4, 34), (36, 4, 35), (4, 36, 37), (39, 54, 59), (59, 38, 39), (39, 38, 40), (40, 67, 39), (40, 42, 41), (41, 67, 40), (43, 64, 49), (49, 44, 43), (45, 47, 46), (46, 52, 45), (47, 48, 51), (51, 46, 47), (49, 50, 68), (68, 44, 49), (51, 53, 52), (52, 46, 51), (70, 60, 58), (58, 57, 70), (56, 59, 54), (54, 55, 56), (58, 56, 55), (55, 57, 58), (60, 70, 68), (68, 50, 60), (58, 60, 59), (59, 56, 58), (61, 42, 40), (40, 38, 61), (75, 61, 38), (38, 59, 75), (62, 75, 59), (59, 60, 62), (60, 50, 62), (63, 62, 50), (64, 63, 50), (50, 49, 64), (65, 54, 39), (72, 65, 39), (66, 72, 39), (39, 67, 66), (41, 66, 67), (44, 68, 43), (69, 43, 68), (65, 69, 68), (68, 70, 65), (54, 65, 70), (70, 57, 54), (55, 54, 57), (69, 65, 71), (73, 71, 65), (65, 72, 73), (75, 74, 73), (73, 72, 75), (72, 66, 75), (61, 75, 66), (42, 61, 66), (66, 41, 42), (47, 45, 48), (71, 48, 45), (45, 63, 71), (69, 71, 63), (43, 69, 63), (63, 64, 43), (74, 53, 73), (71, 73, 53), (48, 71, 53), (53, 51, 48), (45, 52, 63), (62, 63, 52), (75, 62, 52), (74, 75, 52), (52, 53, 74)])
_uv = me_base_mesh_000.uv_layers.new(name='UVMap')
_uv.uv.foreach_set('vector', [0.4659, 0.5893, 0.4659, 0.6785, 0.429, 0.6785, 0.4659, 0.5893, 0.429, 0.6785, 0.429, 0.5893, 0.4131, 0.6785, 0.2928, 0.5893, 0.4167, 0.5893, 0.2928, 0.5893, 0.4131, 0.6785, 0.0, 1.0, 0.429, 0.5893, 0.3552, 0.6785, 0.3552, 0.5893, 0.3552, 0.6785, 0.429, 0.5893, 0.429, 0.6785, 0.6448, 0.6785, 0.5738, 0.5893, 0.6448, 0.5893, 0.5738, 0.5893, 0.6448, 0.6785, 0.5738, 0.6785, 0.4368, 0.6448, 0.6425, 0.5523, 0.6425, 0.6448, 0.6425, 0.5523, 0.4368, 0.6448, 0.4368, 0.5523, 0.6448, 0.4107, 0.5523, 0.3215, 0.6448, 0.3215, 0.5523, 0.3215, 0.6448, 0.4107, 0.5523, 0.4107, 0.7072, 0.5893, 0.5869, 0.6785, 0.5833, 0.5893, 0.5869, 0.6785, 0.7072, 0.5893, 0.7072, 0.6785, 0.6425, 0.3215, 0.4368, 0.4107, 0.4368, 0.3215, 0.4368, 0.4107, 0.6425, 0.3215, 0.6425, 0.4107, 0.4131, 0.6785, 0.2928, 0.5893, 0.4167, 0.5893, 0.2928, 0.5893, 0.4131, 0.6785, 0.2928, 0.6785, 0.7072, 0.5893, 0.5869, 0.6785, 0.5833, 0.5893, 0.5869, 0.6785, 0.7072, 0.5893, 0.7072, 0.6785, 0.5369, 0.5893, 0.4659, 0.6785, 0.4659, 0.5893, 0.4659, 0.6785, 0.5369, 0.5893, 0.5369, 0.6785, 0.5369, 0.5893, 0.5738, 0.6785, 0.5369, 0.6785, 0.5738, 0.6785, 0.5369, 0.5893, 0.5738, 0.5893, 0.2928, 0.5369, 0.4167, 0.4659, 0.4167, 0.5369, 0.4167, 0.4659, 0.2928, 0.5369, 0.2928, 0.4659, 0.4167, 0.3552, 0.2928, 0.429, 0.2928, 0.3552, 0.2928, 0.429, 0.4167, 0.3552, 0.4167, 0.429, 0.5632, 0.3552, 0.4167, 0.429, 0.4167, 0.3552, 0.4167, 0.429, 0.5632, 0.3552, 0.4167, 0.4659, 0.5632, 0.5738, 0.4167, 0.4659, 0.5632, 0.3552, 0.4167, 0.4659, 0.5632, 0.5738, 0.4167, 0.5369, 0.4167, 0.5369, 0.5632, 0.5738, 0.4167, 0.5738, 0.5632, 0.6448, 0.4167, 0.5738, 0.5632, 0.5738, 0.2928, 0.6448, 0.4167, 0.5738, 0.5632, 0.6448, 0.4167, 0.5738, 0.2928, 0.6448, 0.2928, 0.5738, 0.5869, 0.429, 0.5869, 0.4659, 0.325, 0.5, 0.325, 0.3552, 0.5869, 0.429, 0.325, 0.5, 0.5869, 0.3552, 0.5869, 0.429, 0.325, 0.3552, 0.5869, 0.429, 0.5869, 0.3552, 0.7072, 0.429, 0.7072, 0.3552, 0.7072, 0.429, 0.5869, 0.3552, 0.7072, 0.5738, 0.7072, 0.6448, 0.5869, 0.5738, 0.325, 0.6448, 0.5869, 0.5738, 0.7072, 0.6448, 0.325, 0.5, 0.5869, 0.5738, 0.325, 0.6448, 0.5869, 0.5738, 0.325, 0.5, 0.5869, 0.5369, 0.5869, 0.4659, 0.5869, 0.5369, 0.325, 0.5, 0.5869, 0.5369, 0.5869, 0.4659, 0.7072, 0.5369, 0.7072, 0.5369, 0.5869, 0.4659, 0.7072, 0.4659, 0.3552, 0.6785, 0.3552, 0.3215, 0.5, 0.6785, 0.6448, 0.3215, 0.5, 0.6785, 0.3552, 0.3215, 0.5, 0.6785, 0.6448, 0.3215, 0.6448, 0.6785, 0.4368, 0.5893, 0.325, 0.3215, 0.4368, 0.3215, 0.325, 0.3215, 0.4368, 0.5893, 0.325, 0.6785, 0.325, 0.6785, 0.4368, 0.5893, 0.5869, 0.6785, 0.5833, 0.5893, 0.5869, 0.6785, 0.4368, 0.5893, 0.7072, 0.5893, 0.5869, 0.6785, 0.5833, 0.5893, 0.5869, 0.6785, 0.7072, 0.5893, 0.7072, 0.6785, 0.3575, 0.4107, 0.3575, 0.3215, 0.5632, 0.4107, 0.675, 0.3215, 0.5632, 0.4107, 0.3575, 0.3215, 0.5632, 0.4107, 0.675, 0.3215, 0.5632, 0.5893, 0.675, 0.6785, 0.5632, 0.5893, 0.675, 0.3215, 0.2928, 0.6785, 0.5632, 0.5893, 0.675, 0.6785, 0.5632, 0.5893, 0.2928, 0.6785, 0.2928, 0.5893, 0.5632, 0.3552, 0.675, 0.3552, 0.5632, 0.5523, 0.675, 0.6448, 0.5632, 0.5523, 0.675, 0.3552, 0.3575, 0.6448, 0.5632, 0.5523, 0.675, 0.6448, 0.5632, 0.5523, 0.3575, 0.6448, 0.3575, 0.5523, 0.6448, 0.4107, 0.6448, 0.5893, 0.5523, 0.4107, 0.5738, 0.5893, 0.5523, 0.4107, 0.6448, 0.5893, 0.3552, 0.5893, 0.5523, 0.4107, 0.5738, 0.5893, 0.3552, 0.3215, 0.5523, 0.4107, 0.3552, 0.5893, 0.5523, 0.4107, 0.3552, 0.3215, 0.5523, 0.3215, 0.429, 0.6785, 0.4659, 0.6785, 0.4659, 0.5893, 0.4659, 0.5893, 0.429, 0.5893, 0.429, 0.6785, 0.4131, 0.6785, 0.4167, 0.5893, 0.2928, 0.5893, 0.2928, 0.5893, 0.0, 1.0, 0.4131, 0.6785, 0.429, 0.5893, 0.3552, 0.5893, 0.3552, 0.6785, 0.3552, 0.6785, 0.429, 0.6785, 0.429, 0.5893, 0.6448, 0.6785, 0.6448, 0.5893, 0.5738, 0.5893, 0.5738, 0.5893, 0.5738, 0.6785, 0.6448, 0.6785, 0.4368, 0.6448, 0.6425, 0.6448, 0.6425, 0.5523, 0.6425, 0.5523, 0.4368, 0.5523, 0.4368, 0.6448, 0.6448, 0.4107, 0.6448, 0.3215, 0.5523, 0.3215, 0.5523, 0.3215, 0.5523, 0.4107, 0.6448, 0.4107, 0.7072, 0.5893, 0.5833, 0.5893, 0.5869, 0.6785, 0.5869, 0.6785, 0.7072, 0.6785, 0.7072, 0.5893, 0.6425, 0.3215, 0.4368, 0.3215, 0.4368, 0.4107, 0.4368, 0.4107, 0.6425, 0.4107, 0.6425, 0.3215, 0.4131, 0.6785, 0.4167, 0.5893, 0.2928, 0.5893, 0.2928, 0.5893, 0.2928, 0.6785, 0.4131, 0.6785, 0.7072, 0.5893, 0.5833, 0.5893, 0.5869, 0.6785, 0.5869, 0.6785, 0.7072, 0.6785, 0.7072, 0.5893, 0.5369, 0.5893, 0.4659, 0.5893, 0.4659, 0.6785, 0.4659, 0.6785, 0.5369, 0.6785, 0.5369, 0.5893, 0.5369, 0.5893, 0.5369, 0.6785, 0.5738, 0.6785, 0.5738, 0.6785, 0.5738, 0.5893, 0.5369, 0.5893, 0.2928, 0.5369, 0.4167, 0.5369, 0.4167, 0.4659, 0.4167, 0.4659, 0.2928, 0.4659, 0.2928, 0.5369, 0.4167, 0.3552, 0.2928, 0.3552, 0.2928, 0.429, 0.2928, 0.429, 0.4167, 0.429, 0.4167, 0.3552, 0.5632, 0.3552, 0.4167, 0.3552, 0.4167, 0.429, 0.4167, 0.429, 0.4167, 0.4659, 0.5632, 0.3552, 0.5632, 0.5738, 0.5632, 0.3552, 0.4167, 0.4659, 0.4167, 0.4659, 0.4167, 0.5369, 0.5632, 0.5738, 0.4167, 0.5369, 0.4167, 0.5738, 0.5632, 0.5738, 0.5632, 0.6448, 0.5632, 0.5738, 0.4167, 0.5738, 0.2928, 0.6448, 0.5632, 0.6448, 0.4167, 0.5738, 0.4167, 0.5738, 0.2928, 0.5738, 0.2928, 0.6448, 0.325, 0.5, 0.5869, 0.4659, 0.5869, 0.429, 0.325, 0.3552, 0.325, 0.5, 0.5869, 0.429, 0.5869, 0.3552, 0.325, 0.3552, 0.5869, 0.429, 0.5869, 0.429, 0.7072, 0.429, 0.5869, 0.3552, 0.7072, 0.3552, 0.5869, 0.3552, 0.7072, 0.429, 0.7072, 0.5738, 0.5869, 0.5738, 0.7072, 0.6448, 0.325, 0.6448, 0.7072, 0.6448, 0.5869, 0.5738, 0.325, 0.5, 0.325, 0.6448, 0.5869, 0.5738, 0.5869, 0.5738, 0.5869, 0.5369, 0.325, 0.5, 0.5869, 0.4659, 0.325, 0.5, 0.5869, 0.5369, 0.5869, 0.5369, 0.7072, 0.5369, 0.5869, 0.4659, 0.7072, 0.4659, 0.5869, 0.4659, 0.7072, 0.5369, 0.3552, 0.6785, 0.5, 0.6785, 0.3552, 0.3215, 0.6448, 0.3215, 0.3552, 0.3215, 0.5, 0.6785, 0.5, 0.6785, 0.6448, 0.6785, 0.6448, 0.3215, 0.4368, 0.5893, 0.4368, 0.3215, 0.325, 0.3215, 0.325, 0.3215, 0.325, 0.6785, 0.4368, 0.5893, 0.325, 0.6785, 0.5869, 0.6785, 0.4368, 0.5893, 0.5833, 0.5893, 0.4368, 0.5893, 0.5869, 0.6785, 0.7072, 0.5893, 0.5833, 0.5893, 0.5869, 0.6785, 0.5869, 0.6785, 0.7072, 0.6785, 0.7072, 0.5893, 0.3575, 0.4107, 0.5632, 0.4107, 0.3575, 0.3215, 0.675, 0.3215, 0.3575, 0.3215, 0.5632, 0.4107, 0.5632, 0.4107, 0.5632, 0.5893, 0.675, 0.3215, 0.675, 0.6785, 0.675, 0.3215, 0.5632, 0.5893, 0.2928, 0.6785, 0.675, 0.6785, 0.5632, 0.5893, 0.5632, 0.5893, 0.2928, 0.5893, 0.2928, 0.6785, 0.5632, 0.3552, 0.5632, 0.5523, 0.675, 0.3552, 0.675, 0.6448, 0.675, 0.3552, 0.5632, 0.5523, 0.3575, 0.6448, 0.675, 0.6448, 0.5632, 0.5523, 0.5632, 0.5523, 0.3575, 0.5523, 0.3575, 0.6448, 0.6448, 0.4107, 0.5523, 0.4107, 0.6448, 0.5893, 0.5738, 0.5893, 0.6448, 0.5893, 0.5523, 0.4107, 0.3552, 0.5893, 0.5738, 0.5893, 0.5523, 0.4107, 0.3552, 0.3215, 0.3552, 0.5893, 0.5523, 0.4107, 0.5523, 0.4107, 0.5523, 0.3215, 0.3552, 0.3215])
me_base_mesh_000.materials.append(mat_skin)
me_base_mesh_000.use_remesh_preserve_volume = False
me_base_mesh_000.use_remesh_preserve_attributes = False
me_base_mesh_000.use_mirror_vertex_groups = False
me_base_mesh_000.update()
me_cube_053 = bpy.data.meshes.new('Cube.053')
me_cube_053.from_pydata([(-0.7659, -0.5261, 0.4503), (-0.7659, 1.726, 0.4503), (0.7659, -0.5261, 0.4503), (0.7659, 1.726, 0.4503), (-0.7662, -0.4785, 1.76), (-0.7662, 1.679, 1.76), (0.7662, 1.679, 1.76), (0.7662, -0.4785, 1.76), (-0.6975, -0.4508, 0.4503), (-0.7175, 1.671, 0.4503), (0.6975, 1.651, 0.4503), (0.7175, -0.4708, 0.4503), (-0.8606, -0.5759, 1.731), (-0.8287, -0.5405, 1.76), (-0.8287, 1.741, 1.76), (-0.8606, 1.776, 1.731), (0.8287, -0.5405, 1.76), (0.8606, -0.5759, 1.731), (0.8287, 1.741, 1.76), (0.8606, 1.776, 1.731), (-0.7662, -0.4785, 1.695), (-0.8606, -0.5759, 1.695), (0.7662, -0.4785, 1.695), (0.8606, -0.5759, 1.695), (0.7662, 1.679, 1.695), (0.8606, 1.776, 1.695), (-0.7662, 1.679, 1.695), (-0.8606, 1.776, 1.695), (0.781, 1.69, 1.665), (-0.781, -0.49, 1.665), (-0.855, -0.567, 1.665), (0.855, -0.567, 1.665), (0.781, -0.49, 1.665), (0.855, 1.767, 1.665), (-0.781, 1.69, 1.665), (-0.855, 1.767, 1.665), (-0.7175, -0.4708, 0.4988), (-0.7175, 1.671, 0.4988), (0.7175, 1.671, 0.4988), (0.7175, -0.4708, 0.4988), (-0.7175, -0.4708, 0.4503), (-0.7175, -0.4708, 0.4503), (-0.7175, 1.671, 0.4503), (-0.6975, 1.651, 0.4503), (0.7175, 1.671, 0.4503), (0.7175, 1.671, 0.4503), (0.7175, -0.4708, 0.4503), (0.6975, -0.4508, 0.4503), (-0.8, -0.4027, 0.4308), (-0.8, -0.4027, 0.35), (-0.8, -0.2882, 0.4308), (-0.8, 0.05545, 0.4308), (-0.8, 0.17, 0.4308), (-0.8, 0.5136, 0.4308), (-0.8, 0.6282, 0.4308), (-0.8, 0.9718, 0.4308), (-0.8, 1.086, 0.4308), (-0.8, 1.43, 0.4308), (-0.8, 1.545, 0.4308), (-0.8, -0.2882, 0.35), (-0.8, 0.05545, 0.35), (-0.8, 0.17, 0.35), (-0.8, 0.5136, 0.35), (-0.8, 0.6282, 0.35), (-0.8, 0.9718, 0.35), (-0.8, 1.086, 0.35), (-0.8, 1.43, 0.35), (-0.8, 1.545, 0.35), (0.8, -0.4027, 0.35), (0.8, -0.4027, 0.4308), (0.8, -0.2882, 0.4308), (0.8, 0.05545, 0.4308), (0.8, 0.17, 0.4308), (0.8, 0.5136, 0.4308), (0.8, 0.6282, 0.4308), (0.8, 0.9718, 0.4308), (0.8, 1.086, 0.4308), (0.8, 1.43, 0.4308), (0.8, 1.545, 0.4308), (0.8, -0.2882, 0.35), (0.8, 0.05545, 0.35), (0.8, 0.17, 0.35), (0.8, 0.5136, 0.35), (0.8, 0.6282, 0.35), (0.8, 0.9718, 0.35), (0.8, 1.086, 0.35), (0.8, 1.43, 0.35), (0.8, 1.545, 0.35), (0.8574, -0.6074, 0.43), (0.8574, -0.6074, 1.768), (0.9007, -0.6324, 0.43), (0.9007, -0.6324, 1.768), (0.9007, -0.6824, 0.43), (0.9007, -0.6824, 1.768), (0.8574, -0.7074, 0.43), (0.8574, -0.7074, 1.768), (0.8141, -0.6824, 0.43), (0.8141, -0.6824, 1.768), (0.8141, -0.6324, 0.43), (0.8141, -0.6324, 1.768), (0.8447, -0.6074, 1.798), (0.8754, -0.6324, 1.829), (0.8754, -0.6824, 1.829), (0.8447, -0.7074, 1.798), (0.8141, -0.6824, 1.768), (0.8141, -0.6324, 1.768), (0.8141, -0.6074, 1.811), (0.8141, -0.6324, 1.854), (0.8141, -0.6824, 1.854), (0.8141, -0.7074, 1.811), (0.8141, -0.6824, 1.768), (0.8141, -0.6324, 1.768), (0.8574, -0.6074, 1.61), (0.8574, -0.6324, 1.653), (0.8574, -0.6824, 1.653), (0.8574, -0.7074, 1.61), (0.8574, -0.6824, 1.567), (0.8574, -0.6324, 1.567), (0.8974, -0.6324, 1.61), (0.8774, -0.6324, 1.645), (0.8374, -0.6324, 1.645), (0.8174, -0.6324, 1.61), (0.8374, -0.6324, 1.575), (0.8774, -0.6324, 1.575), (-0.8574, -0.6074, 0.43), (-0.8574, -0.6074, 1.768), (-0.9007, -0.6324, 0.43), (-0.9007, -0.6324, 1.768), (-0.9007, -0.6824, 0.43), (-0.9007, -0.6824, 1.768), (-0.8574, -0.7074, 0.43), (-0.8574, -0.7074, 1.768), (-0.8141, -0.6824, 0.43), (-0.8141, -0.6824, 1.768), (-0.8141, -0.6324, 0.43), (-0.8141, -0.6324, 1.768), (-0.8447, -0.6074, 1.798), (-0.8754, -0.6324, 1.829), (-0.8754, -0.6824, 1.829), (-0.8447, -0.7074, 1.798), (-0.8141, -0.6824, 1.768), (-0.8141, -0.6324, 1.768), (-0.8141, -0.6074, 1.811), (-0.8141, -0.6324, 1.854), (-0.8141, -0.6824, 1.854), (-0.8141, -0.7074, 1.811), (-0.8141, -0.6824, 1.768), (-0.8141, -0.6324, 1.768), (0.0, -0.6324, 1.854), (0.0, -0.6074, 1.811), (0.0, -0.6824, 1.854), (0.0, -0.7074, 1.811), (0.0, -0.6824, 1.768), (0.0, -0.6324, 1.768), (-0.8574, -0.6074, 1.61), (0.0, -0.6074, 1.61), (-0.8574, -0.6324, 1.653), (0.0, -0.6324, 1.653), (-0.8574, -0.6824, 1.653), (0.0, -0.6824, 1.653), (-0.8574, -0.7074, 1.61), (0.0, -0.7074, 1.61), (-0.8574, -0.6824, 1.567), (0.0, -0.6824, 1.567), (-0.8574, -0.6324, 1.567), (0.0, -0.6324, 1.567), (-0.8974, -0.6324, 1.61), (-0.8774, -0.6324, 1.645), (-0.8374, -0.6324, 1.645), (-0.8174, -0.6324, 1.61), (-0.8374, -0.6324, 1.575), (-0.8774, -0.6324, 1.575), (0.8574, 1.807, 0.43), (0.8574, 1.807, 1.768), (0.9007, 1.832, 0.43), (0.9007, 1.832, 1.768), (0.9007, 1.882, 0.43), (0.9007, 1.882, 1.768), (0.8574, 1.907, 0.43), (0.8574, 1.907, 1.768), (0.8141, 1.882, 0.43), (0.8141, 1.882, 1.768), (0.8141, 1.832, 0.43), (0.8141, 1.832, 1.768), (0.8447, 1.807, 1.798), (0.8754, 1.832, 1.829), (0.8754, 1.882, 1.829), (0.8447, 1.907, 1.798), (0.8141, 1.882, 1.768), (0.8141, 1.832, 1.768), (0.8141, 1.807, 1.811), (0.8141, 1.832, 1.854), (0.8141, 1.882, 1.854), (0.8141, 1.907, 1.811), (0.8141, 1.882, 1.768), (0.8141, 1.832, 1.768), (0.8574, 1.807, 1.61), (0.8574, 1.832, 1.653), (0.8574, 1.882, 1.653), (0.8574, 1.907, 1.61), (0.8574, 1.882, 1.567), (0.8574, 1.832, 1.567), (0.8974, 1.832, 1.61), (0.8974, 0.8, 1.61), (0.8774, 1.832, 1.645), (0.8774, 0.8, 1.645), (0.8374, 1.832, 1.645), (0.8374, 0.8, 1.645), (0.8174, 1.832, 1.61), (0.8174, 0.8, 1.61), (0.8374, 1.832, 1.575), (0.8374, 0.8, 1.575), (0.8774, 1.832, 1.575), (0.8774, 0.8, 1.575), (-0.8574, 1.807, 0.43), (-0.8574, 1.807, 1.768), (-0.9007, 1.832, 0.43), (-0.9007, 1.832, 1.768), (-0.9007, 1.882, 0.43), (-0.9007, 1.882, 1.768), (-0.8574, 1.907, 0.43), (-0.8574, 1.907, 1.768), (-0.8141, 1.882, 0.43), (-0.8141, 1.882, 1.768), (-0.8141, 1.832, 0.43), (-0.8141, 1.832, 1.768), (-0.8447, 1.807, 1.798), (-0.8754, 1.832, 1.829), (-0.8754, 1.882, 1.829), (-0.8447, 1.907, 1.798), (-0.8141, 1.882, 1.768), (-0.8141, 1.832, 1.768), (-0.8141, 1.807, 1.811), (-0.8141, 1.832, 1.854), (-0.8141, 1.882, 1.854), (-0.8141, 1.907, 1.811), (-0.8141, 1.882, 1.768), (-0.8141, 1.832, 1.768), (0.0, 1.832, 1.854), (0.0, 1.807, 1.811), (0.0, 1.882, 1.854), (0.0, 1.907, 1.811), (0.0, 1.882, 1.768), (0.0, 1.832, 1.768), (-0.8574, 1.807, 1.61), (0.0, 1.807, 1.61), (-0.8574, 1.832, 1.653), (0.0, 1.832, 1.653), (-0.8574, 1.882, 1.653), (0.0, 1.882, 1.653), (-0.8574, 1.907, 1.61), (0.0, 1.907, 1.61), (-0.8574, 1.882, 1.567), (0.0, 1.882, 1.567), (-0.8574, 1.832, 1.567), (0.0, 1.832, 1.567), (-0.8974, 1.832, 1.61), (-0.8974, 0.8, 1.61), (-0.8774, 1.832, 1.645), (-0.8774, 0.8, 1.645), (-0.8374, 1.832, 1.645), (-0.8374, 0.8, 1.645), (-0.8174, 1.832, 1.61), (-0.8174, 0.8, 1.61), (-0.8374, 1.832, 1.575), (-0.8374, 0.8, 1.575), (-0.8774, 1.832, 1.575), (-0.8774, 0.8, 1.575), (-0.95, -0.75, 0.312), (-0.95, 1.95, 0.312), (0.95, -0.75, 0.312), (0.95, 1.95, 0.312), (-0.8, -0.6, 0.4308), (-0.8, 1.8, 0.4308), (0.8, 1.8, 0.4308), (0.8, -0.6, 0.4308), (-0.8, -0.6, 0.312), (-0.8, 1.8, 0.312), (0.8, 1.8, 0.312), (0.8, -0.6, 0.312), (-0.95, -0.75, 0.3876), (-0.9148, -0.7148, 0.4308), (-0.9148, 1.915, 0.4308), (-0.95, 1.95, 0.3876), (0.9148, -0.7148, 0.4308), (0.95, -0.75, 0.3876), (0.9148, 1.915, 0.4308), (0.95, 1.95, 0.3876)], [], [(16, 4, 13), (14, 6, 18), (15, 21, 12), (45, 1, 3), (18, 7, 16), (7, 20, 4), (17, 25, 19), (19, 27, 15), (13, 5, 14), (9, 0, 1), (5, 24, 6), (6, 22, 7), (4, 26, 5), (11, 3, 2), (2, 0, 41), (13, 15, 12), (18, 15, 14), (18, 17, 19), (13, 17, 16), (12, 23, 17), (46, 42, 44), (22, 29, 20), (20, 34, 26), (21, 31, 23), (23, 33, 25), (26, 28, 24), (25, 35, 27), (27, 30, 21), (24, 32, 22), (28, 43, 10), (29, 43, 34), (33, 1, 35), (30, 2, 31), (35, 0, 30), (31, 3, 33), (29, 47, 8), (28, 47, 32), (37, 39, 38), (40, 37, 42), (46, 36, 40), (44, 39, 46), (42, 38, 44), (16, 7, 4), (14, 5, 6), (15, 27, 21), (45, 9, 1), (18, 6, 7), (7, 22, 20), (17, 23, 25), (19, 25, 27), (13, 4, 5), (41, 0, 9), (5, 26, 24), (6, 24, 22), (4, 20, 26), (11, 45, 3), (41, 11, 2), (13, 14, 15), (18, 19, 15), (18, 16, 17), (13, 12, 17), (12, 21, 23), (46, 40, 42), (22, 32, 29), (20, 29, 34), (21, 30, 31), (23, 31, 33), (26, 34, 28), (25, 33, 35), (27, 35, 30), (24, 28, 32), (28, 34, 43), (29, 8, 43), (33, 3, 1), (30, 0, 2), (1, 0, 35), (31, 2, 3), (29, 32, 47), (28, 10, 47), (37, 36, 39), (40, 36, 37), (46, 39, 36), (44, 38, 39), (42, 37, 38), (59, 48, 50), (69, 79, 70), (67, 57, 58), (65, 55, 56), (77, 87, 78), (63, 53, 54), (75, 85, 76), (61, 51, 52), (73, 83, 74), (71, 81, 72), (77, 58, 57), (76, 65, 56), (85, 64, 65), (84, 55, 64), (71, 52, 51), (79, 49, 59), (74, 63, 54), (87, 66, 67), (82, 53, 62), (73, 54, 53), (81, 60, 61), (72, 61, 52), (68, 48, 49), (80, 51, 60), (75, 56, 55), (78, 67, 58), (83, 62, 63), (70, 59, 50), (86, 57, 66), (50, 48, 69), (49, 48, 59), (69, 68, 79), (67, 66, 57), (65, 64, 55), (77, 86, 87), (63, 62, 53), (75, 84, 85), (61, 60, 51), (73, 82, 83), (71, 80, 81), (77, 78, 58), (76, 85, 65), (85, 84, 64), (84, 75, 55), (71, 72, 52), (79, 68, 49), (74, 83, 63), (87, 86, 66), (82, 73, 53), (73, 74, 54), (81, 80, 60), (72, 81, 61), (69, 48, 68), (80, 71, 51), (75, 76, 56), (78, 87, 67), (83, 82, 62), (70, 79, 59), (86, 77, 57), (69, 70, 50), (90, 88, 89), (91, 92, 90), (93, 94, 92), (95, 96, 94), (99, 104, 105), (97, 98, 96), (99, 88, 98), (92, 94, 98), (100, 111, 106), (89, 101, 91), (93, 103, 95), (89, 105, 100), (97, 103, 104), (91, 102, 93), (110, 153, 111), (104, 109, 110), (101, 108, 102), (105, 110, 111), (103, 108, 109), (100, 107, 101), (108, 151, 109), (106, 148, 107), (106, 153, 149), (109, 152, 110), (107, 150, 108), (155, 113, 112), (157, 114, 113), (159, 115, 114), (161, 116, 115), (163, 117, 116), (165, 112, 117), (114, 115, 117), (203, 119, 118), (205, 120, 119), (207, 121, 120), (209, 122, 121), (211, 123, 122), (213, 118, 123), (120, 121, 123), (126, 125, 124), (128, 127, 126), (130, 129, 128), (132, 131, 130), (135, 140, 133), (134, 133, 132), (124, 135, 134), (134, 128, 126), (136, 147, 141), (137, 125, 127), (131, 138, 129), (125, 141, 135), (133, 139, 131), (138, 127, 129), (153, 146, 147), (140, 145, 139), (144, 137, 138), (141, 146, 140), (139, 144, 138), (143, 136, 137), (150, 153, 149), (151, 144, 145), (148, 142, 143), (142, 153, 147), (152, 145, 146), (150, 143, 144), (156, 155, 154), (158, 157, 156), (160, 159, 158), (162, 161, 160), (159, 163, 155), (164, 163, 162), (154, 165, 164), (164, 158, 156), (167, 257, 166), (168, 259, 167), (169, 261, 168), (170, 263, 169), (171, 265, 170), (166, 267, 171), (171, 168, 167), (174, 173, 172), (176, 175, 174), (178, 177, 176), (180, 179, 178), (183, 188, 181), (182, 181, 180), (172, 183, 182), (182, 176, 174), (184, 195, 189), (185, 173, 175), (179, 186, 177), (173, 189, 183), (181, 187, 179), (186, 175, 177), (243, 194, 195), (188, 193, 187), (192, 185, 186), (189, 194, 188), (187, 192, 186), (191, 184, 185), (241, 192, 193), (238, 190, 191), (190, 243, 195), (242, 193, 194), (240, 191, 192), (197, 245, 196), (198, 247, 197), (199, 249, 198), (200, 251, 199), (201, 253, 200), (196, 255, 201), (201, 198, 197), (204, 203, 202), (206, 205, 204), (208, 207, 206), (210, 209, 208), (207, 213, 203), (212, 211, 210), (202, 213, 212), (212, 206, 204), (215, 216, 214), (217, 218, 216), (219, 220, 218), (221, 222, 220), (225, 230, 231), (223, 224, 222), (225, 214, 224), (218, 220, 224), (226, 237, 232), (215, 227, 217), (219, 229, 221), (215, 231, 226), (223, 229, 230), (217, 228, 219), (236, 243, 237), (230, 235, 236), (227, 234, 228), (231, 236, 237), (229, 234, 235), (226, 233, 227), (243, 242, 240), (234, 241, 235), (232, 238, 233), (232, 243, 239), (235, 242, 236), (233, 240, 234), (245, 246, 244), (247, 248, 246), (249, 250, 248), (251, 252, 250), (245, 253, 249), (253, 254, 252), (255, 244, 254), (248, 250, 254), (257, 258, 256), (259, 260, 258), (261, 262, 260), (263, 264, 262), (267, 265, 261), (265, 266, 264), (267, 256, 266), (260, 262, 266), (89, 91, 90), (91, 93, 92), (93, 95, 94), (95, 97, 96), (99, 97, 104), (97, 99, 98), (89, 88, 99), (98, 88, 90), (90, 92, 98), (94, 96, 98), (100, 105, 111), (89, 100, 101), (93, 102, 103), (89, 99, 105), (97, 95, 103), (91, 101, 102), (110, 152, 153), (104, 103, 109), (101, 107, 108), (105, 104, 110), (103, 102, 108), (100, 106, 107), (108, 150, 151), (106, 149, 148), (106, 111, 153), (109, 151, 152), (107, 148, 150), (155, 157, 113), (157, 159, 114), (159, 161, 115), (161, 163, 116), (163, 165, 117), (165, 155, 112), (117, 112, 113), (113, 114, 117), (115, 116, 117), (203, 205, 119), (205, 207, 120), (207, 209, 121), (209, 211, 122), (211, 213, 123), (213, 203, 118), (123, 118, 119), (119, 120, 123), (121, 122, 123), (126, 127, 125), (128, 129, 127), (130, 131, 129), (132, 133, 131), (135, 141, 140), (134, 135, 133), (124, 125, 135), (126, 124, 134), (134, 132, 130), (130, 128, 134), (136, 142, 147), (137, 136, 125), (131, 139, 138), (125, 136, 141), (133, 140, 139), (138, 137, 127), (153, 152, 146), (140, 146, 145), (144, 143, 137), (141, 147, 146), (139, 145, 144), (143, 142, 136), (149, 148, 150), (150, 151, 152), (152, 153, 150), (151, 150, 144), (148, 149, 142), (142, 149, 153), (152, 151, 145), (150, 148, 143), (156, 157, 155), (158, 159, 157), (160, 161, 159), (162, 163, 161), (155, 157, 159), (159, 161, 163), (163, 165, 155), (164, 165, 163), (154, 155, 165), (156, 154, 164), (164, 162, 160), (160, 158, 164), (167, 259, 257), (168, 261, 259), (169, 263, 261), (170, 265, 263), (171, 267, 265), (166, 257, 267), (167, 166, 171), (171, 170, 169), (169, 168, 171), (174, 175, 173), (176, 177, 175), (178, 179, 177), (180, 181, 179), (183, 189, 188), (182, 183, 181), (172, 173, 183), (174, 172, 182), (182, 180, 178), (178, 176, 182), (184, 190, 195), (185, 184, 173), (179, 187, 186), (173, 184, 189), (181, 188, 187), (186, 185, 175), (243, 242, 194), (188, 194, 193), (192, 191, 185), (189, 195, 194), (187, 193, 192), (191, 190, 184), (241, 240, 192), (238, 239, 190), (190, 239, 243), (242, 241, 193), (240, 238, 191), (197, 247, 245), (198, 249, 247), (199, 251, 249), (200, 253, 251), (201, 255, 253), (196, 245, 255), (197, 196, 201), (201, 200, 199), (199, 198, 201), (204, 205, 203), (206, 207, 205), (208, 209, 207), (210, 211, 209), (203, 205, 207), (207, 209, 211), (211, 213, 207), (212, 213, 211), (202, 203, 213), (204, 202, 212), (212, 210, 208), (208, 206, 212), (215, 217, 216), (217, 219, 218), (219, 221, 220), (221, 223, 222), (225, 223, 230), (223, 225, 224), (225, 215, 214), (224, 214, 216), (216, 218, 224), (220, 222, 224), (226, 231, 237), (215, 226, 227), (219, 228, 229), (215, 225, 231), (223, 221, 229), (217, 227, 228), (236, 242, 243), (230, 229, 235), (227, 233, 234), (231, 230, 236), (229, 228, 234), (226, 232, 233), (240, 238, 239), (239, 243, 240), (242, 241, 240), (234, 240, 241), (232, 239, 238), (232, 237, 243), (235, 241, 242), (233, 238, 240), (245, 247, 246), (247, 249, 248), (249, 251, 250), (251, 253, 252), (249, 247, 245), (245, 255, 253), (253, 251, 249), (253, 255, 254), (255, 245, 244), (254, 244, 246), (246, 248, 254), (250, 252, 254), (257, 259, 258), (259, 261, 260), (261, 263, 262), (263, 265, 264), (261, 259, 257), (257, 267, 261), (265, 263, 261), (265, 267, 266), (267, 257, 256), (266, 256, 258), (258, 260, 266), (262, 264, 266), (281, 275, 272), (286, 273, 274), (283, 268, 280), (278, 269, 271), (286, 275, 284), (275, 276, 272), (285, 271, 287), (287, 269, 283), (281, 273, 282), (277, 268, 269), (273, 278, 274), (274, 279, 275), (272, 277, 273), (279, 271, 270), (270, 268, 276), (282, 280, 281), (286, 283, 282), (284, 287, 286), (281, 285, 284), (280, 270, 285), (281, 284, 275), (286, 282, 273), (269, 268, 283), (278, 277, 269), (286, 274, 275), (275, 279, 276), (285, 270, 271), (287, 271, 269), (281, 272, 273), (276, 268, 277), (273, 277, 278), (274, 278, 279), (272, 276, 277), (279, 278, 271), (276, 279, 270), (282, 283, 280), (286, 287, 283), (284, 285, 287), (281, 280, 285), (280, 268, 270)])
me_cube_053.polygons.foreach_set('material_index', [0, 0, 0, 0, 0, 0, 0, 0, 0, 0, 0, 0, 0, 0, 0, 0, 0, 0, 0, 0, 0, 0, 0, 0, 0, 0, 0, 0, 0, 0, 0, 0, 0, 0, 0, 0, 0, 0, 0, 0, 0, 0, 0, 0, 0, 0, 0, 0, 0, 0, 0, 0, 0, 0, 0, 0, 0, 0, 0, 0, 0, 0, 0, 0, 0, 0, 0, 0, 0, 0, 0, 0, 0, 0, 0, 0, 0, 0, 0, 0, 0, 0, 0, 0, 1, 1, 1, 1, 1, 1, 1, 1, 1, 1, 1, 1, 1, 1, 1, 1, 1, 1, 1, 1, 1, 1, 1, 1, 1, 1, 1, 1, 1, 1, 1, 1, 1, 1, 1, 1, 1, 1, 1, 1, 1, 1, 1, 1, 1, 1, 1, 1, 1, 1, 1, 1, 1, 1, 1, 1, 1, 1, 1, 1, 1, 1, 1, 1, 1, 1, 1, 1, 1, 1, 1, 1, 1, 1, 1, 1, 1, 1, 1, 1, 1, 1, 1, 1, 1, 1, 1, 1, 1, 1, 1, 1, 1, 1, 1, 1, 1, 1, 1, 1, 1, 1, 1, 1, 1, 1, 1, 1, 1, 1, 1, 1, 1, 1, 1, 1, 1, 1, 1, 1, 1, 1, 1, 1, 1, 1, 1, 1, 1, 1, 1, 1, 1, 1, 1, 1, 1, 1, 1, 1, 1, 1, 1, 1, 1, 1, 1, 1, 1, 1, 1, 1, 1, 1, 1, 1, 1, 1, 1, 1, 1, 1, 1, 1, 1, 1, 1, 1, 1, 1, 1, 1, 1, 1, 1, 1, 1, 1, 1, 1, 1, 1, 1, 1, 1, 1, 1, 1, 1, 1, 1, 1, 1, 1, 1, 1, 1, 1, 1, 1, 1, 1, 1, 1, 1, 1, 1, 1, 1, 1, 1, 1, 1, 1, 1, 1, 1, 1, 1, 1, 1, 1, 1, 1, 1, 1, 1, 1, 1, 1, 1, 1, 1, 1, 1, 1, 1, 1, 1, 1, 1, 1, 1, 1, 1, 1, 1, 1, 1, 1, 1, 1, 1, 1, 1, 1, 1, 1, 1, 1, 1, 1, 1, 1, 1, 1, 1, 1, 1, 1, 1, 1, 1, 1, 1, 1, 1, 1, 1, 1, 1, 1, 1, 1, 1, 1, 1, 1, 1, 1, 1, 1, 1, 1, 1, 1, 1, 1, 1, 1, 1, 1, 1, 1, 1, 1, 1, 1, 1, 1, 1, 1, 1, 1, 1, 1, 1, 1, 1, 1, 1, 1, 1, 1, 1, 1, 1, 1, 1, 1, 1, 1, 1, 1, 1, 1, 1, 1, 1, 1, 1, 1, 1, 1, 1, 1, 1, 1, 1, 1, 1, 1, 1, 1, 1, 1, 1, 1, 1, 1, 1, 1, 1, 1, 1, 1, 1, 1, 1, 1, 1, 1, 1, 1, 1, 1, 1, 1, 1, 1, 1, 1, 1, 1, 1, 1, 1, 1, 1, 1, 1, 1, 1, 1, 1, 1, 1, 1, 1, 1, 1, 1, 1, 1, 1, 1, 1, 1, 1, 1, 1, 1, 1, 1, 1, 1, 1, 1, 1, 1, 2, 2, 2, 2, 2, 2, 2, 2, 2, 2, 2, 2, 2, 2, 2, 2, 2, 2, 2, 2, 2, 2, 2, 2, 2, 2, 2, 2, 2, 2, 2, 2, 2, 2, 2, 2, 2, 2, 2, 2])
me_cube_053.materials.append(mat_basket)
me_cube_053.materials.append(mat_grey30)
me_cube_053.materials.append(mat_grey50)
me_cube_053.use_remesh_preserve_volume = False
me_cube_053.use_remesh_preserve_attributes = False
me_cube_053.use_mirror_vertex_groups = False
me_cube_053.update()
me_cube_057 = bpy.data.meshes.new('Cube.057')
me_cube_057.from_pydata([(8.165, -6.3, 1.04), (9.335, -6.3, 1.04), (8.165, -6.5, 0.6936), (9.335, -6.5, 0.6936), (8.165, -6.9, 0.6936), (9.335, -6.9, 0.6936), (8.165, -7.1, 1.04), (9.335, -7.1, 1.04), (8.165, -6.9, 1.386), (9.335, -6.9, 1.386), (8.165, -6.5, 1.386), (9.335, -6.5, 1.386), (-9.335, -6.3, 1.04), (-8.165, -6.3, 1.04), (-9.335, -6.5, 0.6936), (-8.165, -6.5, 0.6936), (-9.335, -6.9, 0.6936), (-8.165, -6.9, 0.6936), (-9.335, -7.1, 1.04), (-8.165, -7.1, 1.04), (-9.335, -6.9, 1.386), (-8.165, -6.9, 1.386), (-9.335, -6.5, 1.386), (-8.165, -6.5, 1.386), (-9.335, 18.06, 1.04), (-8.165, 18.06, 1.04), (-9.335, 17.86, 0.6936), (-8.165, 17.86, 0.6936), (-9.335, 17.46, 0.6936), (-8.165, 17.46, 0.6936), (-9.335, 17.26, 1.04), (-8.165, 17.26, 1.04), (-9.335, 17.46, 1.386), (-8.165, 17.46, 1.386), (-9.335, 17.86, 1.386), (-8.165, 17.86, 1.386), (8.165, 18.06, 1.04), (9.335, 18.06, 1.04), (8.165, 17.86, 0.6936), (9.335, 17.86, 0.6936), (8.165, 17.46, 0.6936), (9.335, 17.46, 0.6936), (8.165, 17.26, 1.04), (9.335, 17.26, 1.04), (8.165, 17.46, 1.386), (9.335, 17.46, 1.386), (8.165, 17.86, 1.386), (9.335, 17.86, 1.386), (7.515, -7.87, 2.6), (7.515, -7.87, 3.12), (7.515, -4.49, 2.6), (7.515, -4.49, 3.12), (9.985, -7.87, 2.6), (9.985, -7.87, 3.12), (9.985, -4.49, 2.6), (9.985, -4.49, 3.12), (8.75, -5.53, 2.34), (8.75, -5.53, 2.6), (9.313, -5.855, 2.34), (9.313, -5.855, 2.6), (9.313, -6.505, 2.34), (9.313, -6.505, 2.6), (8.75, -6.83, 2.34), (8.75, -6.83, 2.6), (8.187, -6.505, 2.34), (8.187, -6.505, 2.6), (8.187, -5.855, 2.34), (8.187, -5.855, 2.6), (7.905, -7.09, 2.21), (7.905, -7.09, 2.34), (7.905, -5.27, 2.21), (7.905, -5.27, 2.34), (9.595, -7.09, 2.21), (9.595, -7.09, 2.34), (9.595, -5.27, 2.21), (9.595, -5.27, 2.34), (9.335, -5.27, 2.21), (8.165, -5.27, 2.21), (8.165, -7.09, 2.21), (9.335, -7.09, 2.21), (7.905, -6.31, 0.52), (7.905, -7.09, 0.52), (8.165, -6.31, 0.52), (9.595, -7.09, 0.52), (9.595, -6.31, 0.52), (9.335, -7.09, 0.52), (9.335, -6.31, 0.52), (8.165, -7.09, 0.52), (-7.515, -7.87, 2.6), (-7.515, -7.87, 3.12), (-7.515, -4.49, 2.6), (-7.515, -4.49, 3.12), (-9.985, -7.87, 2.6), (-9.985, -7.87, 3.12), (-9.985, -4.49, 2.6), (-9.985, -4.49, 3.12), (-8.75, -5.53, 2.34), (-8.75, -5.53, 2.6), (-9.313, -5.855, 2.34), (-9.313, -5.855, 2.6), (-9.313, -6.505, 2.34), (-9.313, -6.505, 2.6), (-8.75, -6.83, 2.34), (-8.75, -6.83, 2.6), (-8.187, -6.505, 2.34), (-8.187, -6.505, 2.6), (-8.187, -5.855, 2.34), (-8.187, -5.855, 2.6), (-7.905, -7.09, 2.21), (-7.905, -7.09, 2.34), (-7.905, -5.27, 2.21), (-7.905, -5.27, 2.34), (-9.595, -7.09, 2.21), (-9.595, -7.09, 2.34), (-9.595, -5.27, 2.21), (-9.595, -5.27, 2.34), (-9.335, -5.27, 2.21), (-8.165, -5.27, 2.21), (-8.165, -7.09, 2.21), (-9.335, -7.09, 2.21), (-7.905, -6.31, 0.52), (-7.905, -7.09, 0.52), (-8.165, -6.31, 0.52), (-9.595, -7.09, 0.52), (-9.595, -6.31, 0.52), (-9.335, -7.09, 0.52), (-9.335, -6.31, 0.52), (-8.165, -7.09, 0.52), (-7.515, 16.49, 2.6), (-7.515, 16.49, 3.12), (-7.515, 19.87, 2.6), (-7.515, 19.87, 3.12), (-9.985, 16.49, 2.6), (-9.985, 16.49, 3.12), (-9.985, 19.87, 2.6), (-9.985, 19.87, 3.12), (-8.75, 18.83, 2.34), (-8.75, 18.83, 2.6), (-9.313, 18.5, 2.34), (-9.313, 18.5, 2.6), (-9.313, 17.85, 2.34), (-9.313, 17.85, 2.6), (-8.75, 17.53, 2.34), (-8.75, 17.53, 2.6), (-8.187, 17.85, 2.34), (-8.187, 17.85, 2.6), (-8.187, 18.5, 2.34), (-8.187, 18.5, 2.6), (-7.905, 17.27, 2.21), (-7.905, 17.27, 2.34), (-7.905, 19.09, 2.21), (-7.905, 19.09, 2.34), (-9.595, 17.27, 2.21), (-9.595, 17.27, 2.34), (-9.595, 19.09, 2.21), (-9.595, 19.09, 2.34), (-9.335, 19.09, 2.21), (-8.165, 19.09, 2.21), (-8.165, 17.27, 2.21), (-9.335, 17.27, 2.21), (-7.905, 18.05, 0.52), (-7.905, 17.27, 0.52), (-8.165, 18.05, 0.52), (-9.595, 17.27, 0.52), (-9.595, 18.05, 0.52), (-9.335, 17.27, 0.52), (-9.335, 18.05, 0.52), (-8.165, 17.27, 0.52), (7.515, 16.49, 2.6), (7.515, 16.49, 3.12), (7.515, 19.87, 2.6), (7.515, 19.87, 3.12), (9.985, 16.49, 2.6), (9.985, 16.49, 3.12), (9.985, 19.87, 2.6), (9.985, 19.87, 3.12), (8.75, 18.83, 2.34), (8.75, 18.83, 2.6), (9.313, 18.5, 2.34), (9.313, 18.5, 2.6), (9.313, 17.85, 2.34), (9.313, 17.85, 2.6), (8.75, 17.53, 2.34), (8.75, 17.53, 2.6), (8.187, 17.85, 2.34), (8.187, 17.85, 2.6), (8.187, 18.5, 2.34), (8.187, 18.5, 2.6), (7.905, 17.27, 2.21), (7.905, 17.27, 2.34), (7.905, 19.09, 2.21), (7.905, 19.09, 2.34), (9.595, 17.27, 2.21), (9.595, 17.27, 2.34), (9.595, 19.09, 2.21), (9.595, 19.09, 2.34), (9.335, 19.09, 2.21), (8.165, 19.09, 2.21), (8.165, 17.27, 2.21), (9.335, 17.27, 2.21), (7.905, 18.05, 0.52), (7.905, 17.27, 0.52), (8.165, 18.05, 0.52), (9.595, 17.27, 0.52), (9.595, 18.05, 0.52), (9.335, 17.27, 0.52), (9.335, 18.05, 0.52), (8.165, 17.27, 0.52)], [], [(0, 3, 2), (2, 5, 4), (5, 6, 4), (7, 8, 6), (1, 9, 5), (9, 10, 8), (1, 0, 10), (2, 6, 10), (12, 15, 14), (14, 17, 16), (16, 19, 18), (19, 20, 18), (13, 21, 17), (21, 22, 20), (22, 13, 12), (14, 18, 22), (24, 27, 26), (26, 29, 28), (29, 30, 28), (31, 32, 30), (25, 33, 27), (33, 34, 32), (35, 24, 34), (28, 30, 34), (36, 39, 38), (38, 41, 40), (41, 42, 40), (43, 44, 42), (37, 45, 39), (45, 46, 44), (47, 36, 46), (40, 42, 46), (51, 48, 49), (55, 50, 51), (53, 54, 55), (49, 52, 53), (50, 52, 48), (55, 49, 53), (57, 58, 56), (59, 60, 58), (61, 62, 60), (63, 64, 62), (57, 63, 61), (65, 66, 64), (67, 56, 66), (58, 62, 56), (71, 68, 69), (75, 76, 77), (73, 74, 75), (69, 78, 79), (77, 80, 70), (75, 69, 73), (79, 86, 85), (77, 79, 78), (86, 83, 85), (80, 87, 81), (79, 83, 72), (72, 84, 74), (78, 82, 77), (68, 87, 78), (68, 80, 81), (74, 86, 76), (88, 91, 89), (90, 95, 91), (94, 93, 95), (92, 89, 93), (92, 90, 88), (89, 95, 93), (98, 97, 96), (100, 99, 98), (102, 101, 100), (104, 103, 102), (103, 105, 97), (106, 105, 104), (96, 107, 106), (106, 102, 96), (108, 111, 109), (116, 114, 115), (114, 113, 115), (118, 108, 109), (120, 117, 110), (109, 115, 113), (119, 126, 116), (119, 117, 118), (123, 126, 125), (127, 120, 121), (123, 119, 112), (124, 112, 114), (122, 118, 117), (127, 108, 118), (108, 120, 110), (126, 114, 116), (128, 131, 129), (130, 135, 131), (134, 133, 135), (132, 129, 133), (132, 130, 128), (129, 135, 133), (138, 137, 136), (140, 139, 138), (142, 141, 140), (144, 143, 142), (143, 145, 137), (146, 145, 144), (136, 147, 146), (146, 142, 136), (148, 151, 149), (156, 154, 155), (154, 153, 155), (158, 148, 149), (160, 157, 150), (149, 155, 153), (159, 166, 156), (159, 157, 158), (163, 166, 165), (167, 160, 161), (163, 159, 152), (164, 152, 154), (162, 158, 157), (167, 148, 158), (148, 160, 150), (166, 154, 156), (171, 168, 169), (175, 170, 171), (173, 174, 175), (169, 172, 173), (170, 172, 168), (175, 169, 173), (177, 178, 176), (179, 180, 178), (181, 182, 180), (183, 184, 182), (177, 183, 181), (185, 186, 184), (187, 176, 186), (178, 182, 176), (191, 188, 189), (195, 196, 197), (193, 194, 195), (189, 198, 199), (197, 200, 190), (195, 189, 193), (199, 206, 205), (197, 199, 198), (206, 203, 205), (200, 207, 201), (199, 203, 192), (192, 204, 194), (198, 202, 197), (188, 207, 198), (188, 200, 201), (194, 206, 196), (0, 1, 3), (2, 3, 5), (5, 7, 6), (7, 9, 8), (5, 3, 1), (1, 11, 9), (9, 7, 5), (9, 11, 10), (10, 11, 1), (10, 0, 2), (2, 4, 6), (6, 8, 10), (12, 13, 15), (14, 15, 17), (16, 17, 19), (19, 21, 20), (17, 15, 13), (13, 23, 21), (21, 19, 17), (21, 23, 22), (22, 23, 13), (22, 12, 14), (14, 16, 18), (18, 20, 22), (24, 25, 27), (26, 27, 29), (29, 31, 30), (31, 33, 32), (29, 27, 33), (25, 35, 33), (33, 31, 29), (33, 35, 34), (35, 25, 24), (34, 24, 26), (26, 28, 34), (30, 32, 34), (36, 37, 39), (38, 39, 41), (41, 43, 42), (43, 45, 44), (41, 39, 45), (37, 47, 45), (45, 43, 41), (45, 47, 46), (47, 37, 36), (46, 36, 38), (38, 40, 46), (42, 44, 46), (51, 50, 48), (55, 54, 50), (53, 52, 54), (49, 48, 52), (50, 54, 52), (55, 51, 49), (57, 59, 58), (59, 61, 60), (61, 63, 62), (63, 65, 64), (61, 59, 57), (57, 67, 65), (65, 63, 57), (65, 67, 66), (67, 57, 56), (66, 56, 62), (58, 60, 62), (62, 64, 66), (71, 70, 68), (70, 71, 77), (75, 74, 76), (77, 71, 75), (73, 72, 74), (72, 73, 79), (69, 68, 78), (79, 73, 69), (77, 82, 80), (75, 71, 69), (79, 76, 86), (77, 76, 79), (86, 84, 83), (80, 82, 87), (79, 85, 83), (72, 83, 84), (78, 87, 82), (68, 81, 87), (68, 70, 80), (74, 84, 86), (88, 90, 91), (90, 94, 95), (94, 92, 93), (92, 88, 89), (92, 94, 90), (89, 91, 95), (98, 99, 97), (100, 101, 99), (102, 103, 101), (104, 105, 103), (97, 99, 101), (101, 103, 97), (105, 107, 97), (106, 107, 105), (96, 97, 107), (98, 96, 102), (106, 104, 102), (102, 100, 98), (108, 110, 111), (115, 111, 117), (117, 116, 115), (111, 110, 117), (114, 112, 113), (109, 113, 119), (119, 118, 109), (113, 112, 119), (120, 122, 117), (109, 111, 115), (119, 125, 126), (119, 116, 117), (123, 124, 126), (127, 122, 120), (123, 125, 119), (124, 123, 112), (122, 127, 118), (127, 121, 108), (108, 121, 120), (126, 124, 114), (128, 130, 131), (130, 134, 135), (134, 132, 133), (132, 128, 129), (132, 134, 130), (129, 131, 135), (138, 139, 137), (140, 141, 139), (142, 143, 141), (144, 145, 143), (137, 139, 141), (141, 143, 137), (145, 147, 137), (146, 147, 145), (136, 137, 147), (138, 136, 142), (146, 144, 142), (142, 140, 138), (148, 150, 151), (155, 151, 157), (157, 156, 155), (151, 150, 157), (154, 152, 153), (149, 153, 159), (159, 158, 149), (153, 152, 159), (160, 162, 157), (149, 151, 155), (159, 165, 166), (159, 156, 157), (163, 164, 166), (167, 162, 160), (163, 165, 159), (164, 163, 152), (162, 167, 158), (167, 161, 148), (148, 161, 160), (166, 164, 154), (171, 170, 168), (175, 174, 170), (173, 172, 174), (169, 168, 172), (170, 174, 172), (175, 171, 169), (177, 179, 178), (179, 181, 180), (181, 183, 182), (183, 185, 184), (181, 179, 177), (177, 187, 185), (185, 183, 177), (185, 187, 186), (187, 177, 176), (186, 176, 182), (178, 180, 182), (182, 184, 186), (191, 190, 188), (190, 191, 197), (195, 194, 196), (197, 191, 195), (193, 192, 194), (192, 193, 199), (189, 188, 198), (199, 193, 189), (197, 202, 200), (195, 191, 189), (199, 196, 206), (197, 196, 199), (206, 204, 203), (200, 202, 207), (199, 205, 203), (192, 203, 204), (198, 207, 202), (188, 201, 207), (188, 190, 200), (194, 204, 206)])
me_cube_057.materials.append(mat_grey50)
me_cube_057.use_remesh_preserve_volume = False
me_cube_057.use_remesh_preserve_attributes = False
me_cube_057.use_mirror_vertex_groups = False
me_cube_057.update()
arm_armature = bpy.data.armatures.new('Armature')  # bones are not reproduced

# ---- objects
ob_shape = bpy.data.objects.new('Shape', None)
ob_detail32 = bpy.data.objects.new('Detail32', None)
ob_laundrycart_skele = bpy.data.objects.new('laundrycart_skele', arm_armature)
ob_bucket = bpy.data.objects.new('bucket', me_bucket)
ob_rfoot = bpy.data.objects.new('rfoot', me_playerarmready_002)
ob_lfoot = bpy.data.objects.new('lfoot', me_playerarmready_001)
ob_body = bpy.data.objects.new('body', me_playerarmready)
ob_wheel2 = bpy.data.objects.new('wheel2', me_cube_059)
ob_wheel3 = bpy.data.objects.new('wheel3', me_cube_060)
ob_wheel4 = bpy.data.objects.new('wheel4', me_cube_061)
ob_wheel1 = bpy.data.objects.new('wheel1', me_cube_058)
ob_hands = bpy.data.objects.new('hands', me_base_mesh_000)
ob_basket = bpy.data.objects.new('basket', me_cube_053)
ob_wheel_mounts = bpy.data.objects.new('wheel mounts', me_cube_057)

# ---- transforms, parenting, visibility, modifiers, constraints
ob_shape.location = (0.0, 0.8, 0.0)
ob_shape.lock_rotations_4d = False
ob_shape.empty_display_type = 'ARROWS'
ob_shape.empty_image_offset = (0.0, 0.0)
ob_shape.lineart.crease_threshold = 0.0
ob_detail32.parent = ob_shape
ob_detail32.location = (0.0, 0.0, 0.0)
ob_detail32.lock_rotations_4d = False
ob_detail32.empty_display_type = 'ARROWS'
ob_detail32.empty_image_offset = (0.0, 0.0)
ob_detail32.lineart.crease_threshold = 0.0
ob_laundrycart_skele.parent = ob_detail32
ob_laundrycart_skele.location = (0.0, 0.0, 0.0)
ob_laundrycart_skele.rotation_euler = (-1.571, -2.22e-16, 2.22e-16)
ob_laundrycart_skele.lock_rotations_4d = False
ob_laundrycart_skele.empty_display_type = 'ARROWS'
ob_laundrycart_skele.lineart.crease_threshold = 0.0
ob_bucket.parent = ob_laundrycart_skele
ob_bucket.matrix_parent_inverse = Matrix(((-1.0, 1.118e-14, -1.51e-07, -8.942e-15), (8.829e-15, 1.0, 1.556e-08, 0.7), (1.51e-07, 1.556e-08, -1.0, -1.623e-07), (0.0, 0.0, 0.0, 1.0)))
ob_bucket.location = (0.0, -0.8, 0.0)
ob_bucket.rotation_euler = (-1.745, -2.187e-16, 2.606e-16)
ob_bucket.lock_rotations_4d = False
ob_bucket.empty_display_type = 'ARROWS'
ob_bucket.lineart.crease_threshold = 0.0
ob_rfoot.parent = ob_laundrycart_skele
ob_rfoot.matrix_parent_inverse = Matrix(((-1.0, 1.118e-14, -1.51e-07, 0.3), (1.579e-15, 1.0, 6.357e-08, 1.0), (1.51e-07, 6.357e-08, -1.0, -1.188e-07), (0.0, 0.0, 0.0, 1.0)))
ob_rfoot.location = (0.0, -0.8, 0.0)
ob_rfoot.rotation_euler = (1.571, 2.22e-16, 2.22e-16)
ob_rfoot.lock_rotations_4d = False
ob_rfoot.empty_display_type = 'ARROWS'
ob_rfoot.lineart.crease_threshold = 0.0
ob_lfoot.parent = ob_laundrycart_skele
ob_lfoot.matrix_parent_inverse = Matrix(((-1.0, 1.118e-14, -1.51e-07, -0.3), (1.579e-15, 1.0, 6.357e-08, 1.0), (1.51e-07, 6.357e-08, -1.0, -6.637e-08), (0.0, 0.0, 0.0, 1.0)))
ob_lfoot.location = (0.0, -0.8, 0.0)
ob_lfoot.rotation_euler = (1.571, 2.22e-16, 2.22e-16)
ob_lfoot.lock_rotations_4d = False
ob_lfoot.empty_display_type = 'ARROWS'
ob_lfoot.lineart.crease_threshold = 0.0
ob_body.parent = ob_laundrycart_skele
ob_body.matrix_parent_inverse = Matrix(((-1.0, 1.118e-14, -1.51e-07, -8.942e-15), (1.579e-15, 1.0, 6.357e-08, 0.7), (1.51e-07, 6.357e-08, -1.0, -8.067e-08), (0.0, 0.0, 0.0, 1.0)))
ob_body.location = (0.0, -0.8, 0.0)
ob_body.rotation_euler = (1.571, 2.22e-16, 2.22e-16)
ob_body.lock_rotations_4d = False
ob_body.empty_display_type = 'ARROWS'
ob_body.lineart.crease_threshold = 0.0
ob_wheel2.parent = ob_laundrycart_skele
ob_wheel2.matrix_parent_inverse = Matrix(((-8.762e-08, -1.0, -3.635e-07, -1.47), (1.0, -1.192e-07, -1.984e-09, -1.275), (1.252e-09, -3.651e-07, 1.0, -0.104), (0.0, 0.0, 0.0, 1.0)))
ob_wheel2.location = (1.253e-07, -0.8, -1.963e-06)
ob_wheel2.scale = (0.1, 0.1, 0.1)
ob_wheel2.lineart.crease_threshold = 0.0
ob_wheel3.parent = ob_laundrycart_skele
ob_wheel3.matrix_parent_inverse = Matrix(((-1.752e-07, -1.0, 8.742e-08, -1.47), (-1.0, 5.96e-08, 1.984e-09, -1.275), (4.947e-09, -8.941e-08, -1.0, 0.104), (0.0, 0.0, 0.0, 1.0)))
ob_wheel3.location = (1.121e-07, -0.8, -3.725e-09)
ob_wheel3.scale = (0.1, 0.1, 0.1)
ob_wheel3.lineart.crease_threshold = 0.0
ob_wheel4.parent = ob_laundrycart_skele
ob_wheel4.matrix_parent_inverse = Matrix(((-8.142e-08, -1.0, 8.742e-08, 1.366), (-1.0, 1.192e-07, 1.984e-09, -1.275), (1.252e-09, -8.941e-08, -1.0, 0.104), (0.0, 0.0, 0.0, 1.0)))
ob_wheel4.location = (-1.826e-08, -0.8, 4.098e-07)
ob_wheel4.scale = (0.1, 0.1, 0.1)
ob_wheel4.lineart.crease_threshold = 0.0
ob_wheel1.parent = ob_laundrycart_skele
ob_wheel1.matrix_parent_inverse = Matrix(((-8.142e-08, -1.0, -1.36e-07, 1.366), (1.0, -5.96e-08, 7.252e-08, -1.275), (-7.576e-08, -1.341e-07, 1.0, -0.104), (0.0, 0.0, 0.0, 1.0)))
ob_wheel1.location = (0.0, -0.8, 0.0)
ob_wheel1.scale = (0.1, 0.1, 0.1)
ob_wheel1.lineart.crease_threshold = 0.0
ob_hands.parent = ob_detail32
ob_hands.parent_type = ''
ob_hands.matrix_parent_inverse = Matrix(((-1.0, 1.421e-14, 1.51e-07, -2.431e-07), (-6.378e-15, -1.0, 1.192e-07, -1.957), (1.51e-07, 1.192e-07, 1.0, -1.61), (0.0, 0.0, 0.0, 1.0)))
ob_hands.location = (0.0, -1.157, 1.61)
ob_hands.rotation_euler = (-1.571, -3.142, -2.842e-14)
ob_hands.lineart.crease_threshold = 0.0
ob_basket.parent = ob_detail32
ob_basket.location = (0.0, -0.8, 0.0)
ob_basket.lineart.crease_threshold = 0.0
ob_wheel_mounts.parent = ob_detail32
ob_wheel_mounts.location = (0.0, -0.8, 0.0)
ob_wheel_mounts.scale = (0.1, 0.1, 0.1)
ob_wheel_mounts.lineart.crease_threshold = 0.0

# ---- collection membership
col_collection_1.objects.link(ob_shape)
col_collection_1.objects.link(ob_detail32)
col_collection_1.objects.link(ob_laundrycart_skele)
col_collection_1.objects.link(ob_bucket)
col_collection_1.objects.link(ob_rfoot)
col_collection_1.objects.link(ob_lfoot)
col_collection_1.objects.link(ob_body)
col_collection_1.objects.link(ob_wheel2)
col_collection_1.objects.link(ob_wheel3)
col_collection_1.objects.link(ob_wheel4)
col_collection_1.objects.link(ob_wheel1)
col_collection_1.objects.link(ob_hands)
col_collection_1.objects.link(ob_basket)
col_collection_1.objects.link(ob_wheel_mounts)

# ---- scene / render settings (as saved in the file)
scene.frame_start = 1; scene.frame_end = 250; scene.frame_set(15)
scene.render.engine = 'BLENDER_EEVEE_NEXT'
scene.render.image_settings.color_mode = 'RGB'
scene.render.image_settings.compression = 90
scene.render.dither_intensity = 0.0
scene.cycles.use_denoising = False
scene.cycles.samples = 10
scene.cycles.sampling_pattern = 'TABULATED_SOBOL'
scene.cycles.light_sampling_threshold = 0.0
scene.cycles.use_adaptive_sampling = False
scene.cycles.use_light_tree = False
scene.cycles.blur_glossy = 0.0
scene.cycles.volume_bounces = 1
scene.cycles.pixel_filter_type = 'GAUSSIAN'
scene.cycles.sample_clamp_indirect = 0.0
scene.view_settings.view_transform = 'Raw'
bpy.context.view_layer.update()

# ---- added for rendering (the .blend has no active camera and no usable light): camera, sun
cam_auto = bpy.data.cameras.new('AutoCamera')
cam_auto.lens = 50.0
cam_auto.sensor_width = 36.0
cam_auto.clip_end = 1000.0
ob_auto_camera = bpy.data.objects.new('AutoCamera', cam_auto)
scene.collection.objects.link(ob_auto_camera)
ob_auto_camera.location = (5.14068, -6.31981, 5.03961)
ob_auto_camera.rotation_euler = (1.09748, -7.21219e-08, 0.694738)
scene.camera = ob_auto_camera
light_auto_sun = bpy.data.lights.new('AutoSun', 'SUN')
light_auto_sun.energy = 3.0
light_auto_sun.angle = 0.0523599
ob_auto_sun = bpy.data.objects.new('AutoSun', light_auto_sun)
scene.collection.objects.link(ob_auto_sun)
ob_auto_sun.rotation_euler = (0.872665, 0.174533, 0.523599)
bpy.context.view_layer.update()
